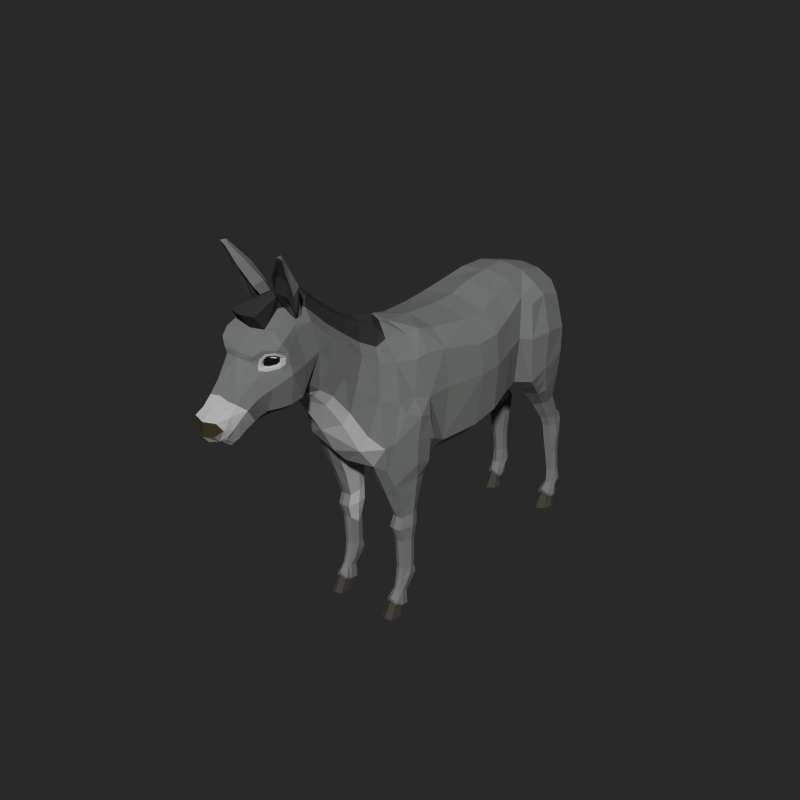 # Source: Donkey.blend  (saved by Blender 2.79.0; exported with 4.5.12 LTS)
import bpy
from mathutils import Matrix  # noqa: F401  (used for matrix-valued properties, if any)

bpy.ops.wm.read_factory_settings(use_empty=True)
scene = bpy.context.scene
scene.name = 'Scene'

# ---- collections
col_collection_1 = bpy.data.collections.new('Collection 1'); scene.collection.children.link(col_collection_1)

# ---- materials (node trees are filled in below, after node groups)
mat_main = bpy.data.materials.new('Main')
mat_main.alpha_threshold = 0.0
mat_main.diffuse_color = (0.1881, 0.196, 0.1901, 1.0)
mat_main.roughness = 0.5
mat_main_light = bpy.data.materials.new('Main_Light')
mat_main_light.alpha_threshold = 0.0
mat_main_light.diffuse_color = (0.4869, 0.4869, 0.4869, 1.0)
mat_main_light.roughness = 0.5
mat_main_dark = bpy.data.materials.new('Main_Dark')
mat_main_dark.alpha_threshold = 0.0
mat_main_dark.diffuse_color = (0.03968, 0.03968, 0.03968, 1.0)
mat_main_dark.roughness = 0.5
mat_hooves = bpy.data.materials.new('Hooves')
mat_hooves.alpha_threshold = 0.0
mat_hooves.diffuse_color = (0.06072, 0.05467, 0.04578, 1.0)
mat_hooves.roughness = 0.5
mat_hair = bpy.data.materials.new('Hair')
mat_hair.alpha_threshold = 0.0
mat_hair.diffuse_color = (0.03968, 0.03968, 0.03968, 1.0)
mat_hair.roughness = 0.5
mat_muzzle = bpy.data.materials.new('Muzzle')
mat_muzzle.alpha_threshold = 0.0
mat_muzzle.diffuse_color = (0.04696, 0.0344, 0.01926, 1.0)
mat_muzzle.roughness = 0.5
mat_eye_dark = bpy.data.materials.new('Eye_Dark')
mat_eye_dark.alpha_threshold = 0.0
mat_eye_dark.diffuse_color = (0.009018, 0.009018, 0.009018, 1.0)
mat_eye_dark.roughness = 0.5
mat_eye_white = bpy.data.materials.new('Eye_White')
mat_eye_white.alpha_threshold = 0.0
mat_eye_white.diffuse_color = (0.7484, 0.7484, 0.7484, 1.0)
mat_eye_white.roughness = 0.5

# ---- material node trees

# ---- world
world_world = bpy.data.worlds.new('World'); scene.world = world_world
world_world.color = (0.02198, 0.02198, 0.02198)
world_world.use_sun_shadow = False
world_world.sun_shadow_jitter_overblur = 0.0
world_world.cycles.sampling_method = 'NONE'
world_world.cycles.sample_map_resolution = 256

# ---- meshes
me_cube = bpy.data.meshes.new('Cube')
me_cube.from_pydata([(0.5428, -0.1189, 2.241), (0.32, 0.4002, 1.68), (0.3481, -0.1469, 2.752), (0.3975, -0.7905, 1.644), (0.3181, 0.361, 2.828), (0.3394, -0.1643, 1.558), (0.4926, 0.3853, 2.287), (0.05875, 1.284, 1.905), (0.03659, 1.494, 2.031), (0.2009, 1.259, 2.81), (0.1023, 1.525, 2.302), (0.1693, 1.44, 2.581), (0.2599, 1.487, 2.299), (0.1957, -1.218, 2.8), (0.4756, -0.8266, 2.264), (0.2648, -0.7396, 2.837), (0.1636, -1.547, 3.009), (0.279, -1.543, 1.949), (0.3506, -1.358, 2.398), (0.268, -1.984, 3.047), (0.1726, -1.829, 2.481), (0.2744, -1.705, 2.716), (0.3295, -2.337, 2.996), (0.1427, -1.991, 3.394), (0.153, -2.037, 2.664), (0.0934, -2.502, 2.602), (0.2098, -2.401, 3.346), (0.1694, -2.293, 2.634), (0.1149, -2.956, 2.75), (0.1977, -2.61, 2.833), (0.09882, -2.724, 2.966), (0.08235, -2.71, 2.514), (0.3154, -0.5889, 1.581), (0.4785, -0.5604, 2.263), (0.2739, 0.6205, 2.896), (0.4574, 0.5906, 2.338), (0.4498, 0.3965, 1.827), (0.5036, -0.1392, 2.542), (0.2828, -0.5566, 2.789), (0.2057, 0.7343, 1.719), (0.4015, -0.7809, 2.652), (0.4879, -0.1492, 1.711), (0.4551, 0.383, 2.62), (0.3623, 0.09766, 2.763), (0.3615, 0.1497, 1.61), (0.5443, 0.1261, 2.25), (0.2411, 0.8865, 2.906), (0.09624, 0.9875, 1.787), (0.1184, 1.279, 1.926), (0.3516, 1.265, 2.72), (0.04953, 1.529, 2.11), (0.08875, 1.485, 2.047), (0.299, 1.429, 2.492), (0.2841, -1.37, 1.721), (0.4234, -1.18, 2.316), (0.1801, -1.077, 2.823), (0.1552, -1.95, 2.606), (0.5119, -0.7989, 1.851), (0.2096, -1.676, 2.244), (0.277, -1.569, 2.563), (0.1636, -1.396, 2.897), (0.1784, -2.192, 2.651), (0.2717, -1.268, 2.683), (0.3319, -1.495, 2.097), (0.2716, -1.876, 2.894), (0.1608, -1.763, 3.176), (0.2233, -2.018, 3.307), (0.2285, -1.59, 2.935), (0.2226, -1.795, 2.565), (0.306, -2.174, 3.019), (0.1696, -2.203, 3.393), (0.2953, -2.408, 3.267), (0.2191, -2.063, 2.772), (0.1003, -2.458, 2.61), (0.2177, -2.553, 2.867), (0.1447, -2.678, 2.921), (0.2578, -2.301, 2.703), (0.1459, -2.519, 2.659), (0.07734, -2.784, 2.479), (0.1122, -2.979, 2.643), (0.1461, -2.866, 2.721), (0.1177, -2.735, 2.538), (0.4458, -0.5827, 1.718), (0.4339, -0.5594, 2.626), (0.3616, 0.6803, 1.806), (0.4034, 0.6649, 2.724), (0.4985, 0.1438, 1.763), (0.5061, 0.1227, 2.555), (0.3923, 0.8922, 2.807), (0.2035, 0.9775, 1.815), (0.4205, -1.368, 1.945), (0.3203, -1.093, 2.652), (0.2587, -1.635, 2.357), (0.2296, -1.439, 2.8), (0.2081, -1.933, 2.67), (0.2303, -1.794, 3.1), (0.2751, -2.191, 2.731), (0.2278, -2.199, 3.33), (0.1661, -2.468, 2.683), (0.1806, -2.592, 2.998), (0.1017, -2.789, 2.511), (0.147, -2.913, 2.682), (0.2375, -2.472, 3.295), (0.4398, -0.992, 2.315), (0.2403, -0.8555, 2.807), (0.3893, -0.903, 2.631), (0.4941, -0.8495, 1.632), (0.5155, -0.8605, 1.878), (0.5136, -1.041, 1.679), (0.4002, -1.322, 1.698), (0.5343, -1.011, 2.167), (0.4705, -1.146, 2.212), (0.5211, -0.8791, 2.122), (0.4511, -1.268, 1.966), (0.5232, -1.039, 1.937), (0.2952, -1.28, 1.508), (0.3677, -0.8317, 1.485), (0.4101, -1.234, 1.494), (0.4772, -1.001, 1.511), (0.4458, -0.8653, 1.489), (0.2374, -0.873, 1.641), (0.1893, -1.294, 1.656), (0.2092, -1.244, 1.492), (0.2508, -0.8884, 1.494), (0.3207, -1.102, 1.084), (0.3141, -0.8777, 1.14), (0.3745, -1.086, 1.078), (0.4205, -0.9773, 1.104), (0.4031, -0.913, 1.125), (0.2638, -1.081, 1.078), (0.2481, -0.9046, 1.133), (0.3197, -1.143, 0.9718), (0.3125, -0.8719, 0.9691), (0.3776, -1.125, 0.9644), (0.4271, -0.9931, 0.9724), (0.4084, -0.9165, 0.9673), (0.2584, -1.12, 0.9645), (0.241, -0.9075, 0.9718), (0.3233, -1.087, 0.8152), (0.3179, -0.8969, 0.8084), (0.3669, -1.073, 0.8096), (0.4042, -0.9882, 0.8109), (0.3901, -0.9304, 0.8071), (0.2772, -1.069, 0.8097), (0.2596, -0.934, 0.8106), (0.1874, -1.047, 1.66), (0.2053, -1.021, 1.5), (0.2352, -0.9841, 1.1), (0.2292, -1.002, 0.9713), (0.2515, -0.9923, 0.7396), (0.3236, -1.066, 0.4978), (0.3187, -0.8931, 0.4917), (0.3635, -1.054, 0.4927), (0.3975, -0.9765, 0.4939), (0.3846, -0.9238, 0.4904), (0.2815, -1.051, 0.4928), (0.2698, -0.915, 0.4935), (0.2567, -0.9828, 0.4932), (0.3241, -1.091, 0.3768), (0.3187, -0.8678, 0.4096), (0.3581, -1.078, 0.3717), (0.3975, -1.01, 0.4025), (0.3846, -0.8967, 0.3993), (0.2883, -1.075, 0.3718), (0.2698, -0.8892, 0.4048), (0.2567, -1.016, 0.4017), (0.3199, -0.8991, 0.3288), (0.387, -1.029, 0.3287), (0.3761, -0.9294, 0.3351), (0.2783, -0.92, 0.3359), (0.2672, -1.034, 0.3313), (0.3247, -1.122, 0.2821), (0.3519, -1.112, 0.278), (0.296, -1.109, 0.2781), (0.3214, -0.9843, 0.2341), (0.3751, -1.075, 0.2634), (0.3663, -1.009, 0.2392), (0.288, -1.001, 0.2398), (0.2791, -1.079, 0.2655), (0.3236, -1.196, 0.2203), (0.3835, -1.17, 0.1693), (0.2614, -1.166, 0.1694), (0.3186, -0.9814, 0.09399), (0.3983, -1.1, 0.1192), (0.3852, -1.018, 0.09587), (0.2692, -1.007, 0.09852), (0.256, -1.107, 0.1223), (0.3243, -1.189, 0.1789), (0.3711, -1.175, 0.1486), (0.2758, -1.171, 0.1486), (0.3205, -1.01, 0.08509), (0.3826, -1.103, 0.1048), (0.3725, -1.038, 0.08657), (0.2819, -1.03, 0.08863), (0.2716, -1.108, 0.1072), (0.3236, -1.282, 0.02173), (0.3824, -1.255, 0.01376), (0.2626, -1.251, 0.01335), (0.3188, -1.017, 0.01012), (0.3969, -1.133, 0.005013), (0.3841, -1.052, 0.007596), (0.2703, -1.042, 0.008863), (0.2573, -1.14, 0.004989), (0.5403, 0.6899, 2.313), (0.5801, 0.9209, 2.331), (0.5453, 1.218, 2.283), (0.54, 1.228, 2.003), (0.458, 1.214, 2.612), (0.4197, 1.387, 2.23), (0.421, 1.406, 2.065), (0.3912, 1.36, 2.418), (0.4861, 0.7343, 2.649), (0.513, 0.7632, 1.818), (0.4825, 0.9339, 2.697), (0.5542, 0.9416, 1.915), (0.4503, 0.9919, 1.582), (0.3237, 0.9348, 1.574), (0.5052, 1.064, 1.614), (0.2156, 1.061, 1.604), (0.1613, 1.279, 1.683), (0.484, 1.279, 1.688), (0.3778, 1.382, 1.697), (0.145, 1.422, 1.7), (0.3902, 1.18, 1.375), (0.3156, 1.122, 1.364), (0.4441, 1.213, 1.401), (0.2134, 1.21, 1.389), (0.2044, 1.326, 1.429), (0.4279, 1.315, 1.433), (0.3475, 1.377, 1.452), (0.2208, 1.39, 1.466), (0.387, 1.311, 1.153), (0.3144, 1.297, 1.134), (0.4314, 1.383, 1.151), (0.243, 1.403, 1.096), (0.2229, 1.472, 1.139), (0.4173, 1.46, 1.151), (0.3517, 1.51, 1.171), (0.2461, 1.51, 1.208), (0.3885, 1.36, 1.032), (0.3163, 1.339, 1.03), (0.4324, 1.425, 1.046), (0.2444, 1.423, 1.038), (0.2149, 1.503, 1.073), (0.4222, 1.516, 1.072), (0.3537, 1.596, 1.102), (0.2592, 1.599, 1.105), (0.3917, 1.386, 0.8976), (0.3195, 1.365, 0.8967), (0.4356, 1.451, 0.9079), (0.2476, 1.449, 0.8997), (0.2364, 1.524, 0.9152), (0.4225, 1.518, 0.9206), (0.3569, 1.572, 0.9223), (0.27, 1.584, 0.9289), (0.3811, 1.467, 0.4365), (0.336, 1.451, 0.4362), (0.4085, 1.516, 0.4429), (0.2912, 1.514, 0.4369), (0.2842, 1.571, 0.447), (0.4002, 1.566, 0.4512), (0.3593, 1.607, 0.4514), (0.3051, 1.616, 0.4561), (0.3915, 1.466, 0.2834), (0.3374, 1.451, 0.2831), (0.4196, 1.53, 0.2853), (0.2978, 1.497, 0.2836), (0.2751, 1.591, 0.292), (0.4145, 1.588, 0.2972), (0.3654, 1.627, 0.2875), (0.3003, 1.637, 0.2897), (0.3918, 1.46, 0.2642), (0.3377, 1.445, 0.2687), (0.4162, 1.513, 0.2489), (0.301, 1.486, 0.2561), (0.2754, 1.545, 0.2344), (0.4049, 1.544, 0.2399), (0.3657, 1.578, 0.2192), (0.3006, 1.588, 0.2181), (0.2959, 1.6, 0.6925), (0.3555, 1.589, 0.6868), (0.3299, 1.408, 0.6665), (0.3793, 1.426, 0.6671), (0.4004, 1.542, 0.6859), (0.4094, 1.484, 0.6754), (0.2729, 1.548, 0.6811), (0.2806, 1.481, 0.6683), (0.3044, 1.542, 0.08685), (0.3642, 1.546, 0.08352), (0.4003, 1.517, 0.08785), (0.2809, 1.457, 0.1027), (0.2887, 1.405, 0.1407), (0.4106, 1.461, 0.1049), (0.3384, 1.382, 0.184), (0.3882, 1.406, 0.1456), (0.3973, 1.401, 0.1731), (0.3368, 1.372, 0.22), (0.4246, 1.467, 0.1232), (0.2764, 1.4, 0.1671), (0.267, 1.462, 0.1206), (0.412, 1.535, 0.102), (0.3681, 1.57, 0.09647), (0.2955, 1.57, 0.1004), (0.2851, 1.53, 0.00905), (0.3727, 1.535, 0.00905), (0.4257, 1.502, 0.00905), (0.2507, 1.431, 0.00905), (0.2621, 1.337, 0.014), (0.4409, 1.434, 0.00905), (0.3349, 1.281, 0.01326), (0.408, 1.336, 0.014), (0.03862, 1.397, 2.68), (0.03991, 1.442, 2.6), (0.0361, 1.519, 2.591), (0.04533, 1.507, 2.563), (0.225, -1.182, 1.364), (0.246, -0.8941, 1.366), (0.3464, -0.8466, 1.362), (0.4278, -0.8808, 1.36), (0.4591, -0.9939, 1.37), (0.4042, -1.175, 1.367), (0.303, -1.227, 1.377), (0.214, -1.01, 1.36), (0.08756, -2.562, 2.581), (0.07506, -2.648, 2.542), (0.1811, -2.691, 2.775), (0.1694, -2.763, 2.718), (0.09595, -2.81, 2.876), (0.1001, -2.885, 2.799), (0.1339, -2.581, 2.627), (0.1207, -2.666, 2.582), (0.1338, -2.759, 2.839), (0.1433, -2.841, 2.767), (0.3108, -2.359, 3.184), (0.2218, -2.539, 3.235), (0.2851, -2.449, 3.222), (0.2403, -2.195, 3.29), (0.08576, -2.911, 2.57), (0.0846, -2.889, 2.561), (0.1565, -2.823, 2.655), (0.1512, -2.81, 2.644), (0.1301, -2.869, 2.588), (0.1475, -2.872, 2.615), (0.1482, -2.034, 3.399), (0.1004, -2.063, 3.413), (0.1662, -2.179, 3.396), (0.1838, -2.078, 3.364), (0.1952, -2.155, 3.362), (0.09166, -2.158, 3.42), (0.1657, -2.086, 3.555), (0.1055, -2.185, 3.62), (0.1838, -2.153, 3.424), (0.2051, -2.111, 3.48), (0.2401, -2.188, 3.42), (0.1119, -2.291, 3.591), (0.2081, -2.203, 3.756), (0.1786, -2.294, 3.793), (0.1871, -2.221, 3.548), (0.2706, -2.177, 3.655), (0.3015, -2.268, 3.604), (0.1877, -2.37, 3.771), (0.2728, -2.311, 3.894), (0.254, -2.365, 3.91), (0.1578, -2.155, 3.441), (0.2859, -2.304, 3.851), (0.3077, -2.352, 3.84), (0.2658, -2.404, 3.913), (0.2891, -2.37, 3.959), (0.2752, -2.375, 3.942), (0.3147, -2.413, 3.955), (0.3037, -2.363, 3.932), (0.3237, -2.394, 3.932), (0.2883, -2.416, 3.945), (0.1403, -2.154, 3.459), (0.2249, -2.209, 3.474), (0.2701, -2.248, 3.645), (0.1429, -2.268, 3.588), (0.2349, -2.263, 3.71), (0.1919, -2.317, 3.758), (0.2845, -2.355, 3.841), (0.2742, -2.36, 3.87), (0.2537, -2.387, 3.876), (0.297, -2.382, 3.894), (0.2897, -2.397, 3.913), (0.2763, -2.399, 3.908), (0.08932, -1.138, 2.961), (0.1175, -1.094, 2.894), (0.08437, -1.313, 3.023), (0.08291, -1.483, 3.116), (0.08068, -1.706, 3.279), (0.1049, -1.948, 3.489), (0.1263, -2.42, 3.341), (0.05398, -2.204, 3.427), (0.0734, -2.044, 3.418), (0.1338, -2.525, 3.477), (0.06418, -2.206, 3.536), (0.09022, -2.016, 3.518), (0.3178, -2.348, 3.079), (0.2268, -2.523, 3.203), (0.275, -2.458, 3.205), (0.3, -2.384, 3.092), (0.3079, -2.382, 3.156), (0.1829, -2.557, 3.062), (0.1559, -2.582, 3.181), (0.1273, -2.585, 3.13), (0.1868, -2.546, 3.158), (0.1727, -2.553, 3.104), (0.2232, -2.502, 3.049), (0.2692, -2.421, 3.058), (0.2849, -2.403, 3.037), (0.2391, -2.493, 2.998), (0.2248, -2.391, 2.695), (0.1183, -2.389, 2.621), (0.2563, -2.483, 2.908), (0.2324, -2.511, 3.183), (0.2675, -2.463, 3.184), (0.2844, -2.405, 3.103), (0.2891, -2.404, 3.15), (0.1962, -2.529, 3.083), (0.2039, -2.529, 3.149), (0.193, -2.531, 3.111), (0.2254, -2.488, 3.073), (0.2606, -2.43, 3.079), (0.2252, -2.497, 3.175), (0.2533, -2.459, 3.176), (0.267, -2.412, 3.11), (0.2702, -2.411, 3.149), (0.196, -2.512, 3.094), (0.2027, -2.513, 3.148), (0.1932, -2.514, 3.117), (0.2191, -2.479, 3.086), (0.2473, -2.433, 3.091), (0.259, -2.437, 3.145), (0.2344, -2.468, 3.136), (0.2084, -2.501, 3.125), (0.2504, -2.458, 3.168), (0.2607, -2.428, 3.151), (0.2331, -2.481, 3.167), (0.2547, -2.444, 3.149), (0.2351, -2.473, 3.158), (0.03213, 1.586, 2.462), (0.03145, 1.56, 2.449), (0.03028, 1.637, 2.199), (0.02763, 1.62, 2.184), (0.03028, 1.657, 1.943), (0.02763, 1.637, 1.941), (0.05627, 1.681, 1.596), (0.04934, 1.618, 1.585), (0.03352, 1.665, 1.392), (0.03143, 1.63, 1.363), (0.01211, 1.645, 1.283), (0.01112, 1.636, 1.269), (0.03848, 1.628, 1.763), (0.04327, 1.669, 1.769), (-0.5428, -0.1189, 2.241), (-0.32, 0.4002, 1.68), (-0.3481, -0.1469, 2.752), (-0.3975, -0.7905, 1.644), (-0.3181, 0.361, 2.828), (-0.3394, -0.1643, 1.558), (-0.4926, 0.3853, 2.287), (-0.05875, 1.284, 1.905), (-0.03659, 1.494, 2.031), (-0.2009, 1.259, 2.81), (-0.1023, 1.525, 2.302), (-0.1693, 1.44, 2.581), (-0.2599, 1.487, 2.299), (-0.1957, -1.218, 2.8), (-0.4756, -0.8266, 2.264), (-0.2648, -0.7396, 2.837), (-0.1636, -1.547, 3.009), (-0.279, -1.543, 1.949), (-0.3506, -1.358, 2.398), (-0.268, -1.984, 3.047), (-0.1726, -1.829, 2.481), (-0.2744, -1.705, 2.716), (-0.3294, -2.337, 2.996), (-0.1427, -1.991, 3.394), (-0.153, -2.037, 2.664), (-0.0934, -2.502, 2.602), (-0.2098, -2.401, 3.346), (-0.1694, -2.293, 2.634), (-0.1149, -2.956, 2.75), (-0.1977, -2.61, 2.833), (-0.09882, -2.724, 2.966), (-0.08235, -2.71, 2.514), (-0.3154, -0.5889, 1.581), (-0.4785, -0.5604, 2.263), (-0.2739, 0.6205, 2.896), (-0.4574, 0.5906, 2.338), (-0.4498, 0.3965, 1.827), (-0.5036, -0.1392, 2.542), (-0.2828, -0.5566, 2.789), (-0.2057, 0.7343, 1.719), (-3.047e-09, 0.3567, 2.904), (1.996e-08, -0.1695, 1.512), (-0.4015, -0.7809, 2.652), (-0.4879, -0.1492, 1.711), (-0.4551, 0.383, 2.62), (1.897e-08, -0.1469, 2.828), (-4.95e-09, 0.4002, 1.634), (-0.3623, 0.09766, 2.763), (-0.3615, 0.1497, 1.61), (-0.5443, 0.1261, 2.25), (-0.2411, 0.8865, 2.906), (-0.09624, 0.9875, 1.787), (-4.358e-08, 1.284, 1.895), (-0.1184, 1.279, 1.926), (-0.3516, 1.265, 2.72), (-4.247e-08, 1.259, 2.837), (-0.04953, 1.529, 2.11), (-5.411e-08, 1.525, 2.299), (-5.275e-08, 1.494, 2.031), (-0.08875, 1.485, 2.047), (-0.299, 1.429, 2.492), (-0.2841, -1.37, 1.721), (-0.4234, -1.18, 2.316), (-0.1801, -1.077, 2.823), (-0.1552, -1.95, 2.606), (-0.5119, -0.7989, 1.851), (4.53e-08, -0.7492, 1.592), (4.46e-08, -0.7333, 2.864), (-0.2096, -1.676, 2.244), (-0.277, -1.569, 2.563), (-0.1636, -1.396, 2.897), (-0.1784, -2.192, 2.651), (-0.2717, -1.268, 2.683), (-0.3319, -1.495, 2.097), (8.1e-08, -1.566, 1.873), (-0.2716, -1.876, 2.894), (-0.1608, -1.763, 3.176), (-0.2233, -2.018, 3.307), (-0.2285, -1.59, 2.935), (-0.2226, -1.795, 2.565), (9.453e-08, -1.876, 2.385), (-0.306, -2.174, 3.019), (-0.1696, -2.203, 3.393), (-0.2953, -2.408, 3.267), (-0.2191, -2.063, 2.772), (1.025e-07, -2.057, 2.598), (-0.1003, -2.458, 2.61), (-0.2177, -2.553, 2.867), (-0.1447, -2.678, 2.921), (-0.2578, -2.301, 2.703), (1.196e-07, -2.449, 3.335), (1.127e-07, -2.291, 2.619), (-0.1459, -2.519, 2.659), (1.219e-07, -2.502, 2.602), (1.308e-07, -2.706, 2.985), (-0.07734, -2.784, 2.479), (-0.1122, -2.979, 2.643), (1.432e-07, -2.989, 2.742), (-0.1461, -2.866, 2.721), (-0.1177, -2.735, 2.538), (1.31e-07, -2.71, 2.514), (-0.4458, -0.5827, 1.718), (-0.4339, -0.5594, 2.626), (-0.3616, 0.6803, 1.806), (-0.4034, 0.6649, 2.724), (-0.4985, 0.1438, 1.763), (-0.5061, 0.1227, 2.555), (-0.3923, 0.8922, 2.807), (-0.2035, 0.9775, 1.815), (-0.4205, -1.368, 1.945), (-0.3203, -1.093, 2.652), (-0.2587, -1.635, 2.357), (-0.2296, -1.439, 2.8), (-0.2081, -1.933, 2.67), (-0.2303, -1.794, 3.1), (-0.2751, -2.191, 2.731), (-0.2278, -2.199, 3.33), (-0.1661, -2.468, 2.683), (-0.1806, -2.592, 2.998), (-0.1017, -2.789, 2.511), (-0.147, -2.913, 2.682), (3.828e-08, -0.5888, 1.535), (3.674e-08, -0.5536, 2.85), (-1.956e-08, 0.7345, 1.673), (-1.457e-08, 0.6204, 2.937), (8.471e-09, 0.0932, 2.839), (6e-09, 0.1497, 1.564), (-2.62e-08, 0.8865, 2.947), (-3.106e-08, 0.9976, 1.769), (-5.47e-08, 1.538, 2.122), (7.476e-08, -1.423, 1.713), (5.427e-08, -0.9545, 2.907), (8.803e-08, -1.727, 2.151), (9.925e-08, -1.984, 2.542), (1.084e-07, -2.193, 2.62), (1.2e-07, -2.458, 2.61), (1.343e-07, -2.784, 2.479), (1.436e-07, -2.999, 2.617), (-0.2375, -2.472, 3.295), (1.21e-07, -2.48, 3.303), (-0.4398, -0.992, 2.315), (-0.2403, -0.8555, 2.807), (-0.3893, -0.903, 2.631), (4.937e-08, -0.8425, 2.874), (-0.4941, -0.8495, 1.632), (-0.5155, -0.8605, 1.878), (-0.5136, -1.041, 1.679), (-0.4002, -1.322, 1.698), (-0.5343, -1.011, 2.167), (-0.4705, -1.146, 2.212), (-0.5211, -0.8791, 2.122), (-0.4511, -1.268, 1.966), (-0.5232, -1.039, 1.937), (-0.2952, -1.28, 1.508), (-0.3677, -0.8317, 1.485), (-0.4101, -1.234, 1.494), (-0.4772, -1.001, 1.511), (-0.4458, -0.8653, 1.489), (-0.2374, -0.873, 1.641), (-0.1893, -1.294, 1.656), (5.091e-08, -0.8776, 1.621), (7.09e-08, -1.335, 1.684), (-0.2092, -1.244, 1.492), (-0.2508, -0.8884, 1.494), (-0.3207, -1.102, 1.084), (-0.3141, -0.8777, 1.14), (-0.3745, -1.086, 1.078), (-0.4205, -0.9773, 1.104), (-0.4031, -0.913, 1.125), (-0.2638, -1.081, 1.078), (-0.2481, -0.9046, 1.133), (-0.3197, -1.143, 0.9718), (-0.3125, -0.8719, 0.9691), (-0.3776, -1.125, 0.9644), (-0.4271, -0.9931, 0.9724), (-0.4084, -0.9165, 0.9673), (-0.2584, -1.12, 0.9645), (-0.241, -0.9075, 0.9718), (-0.3233, -1.087, 0.8152), (-0.3179, -0.8969, 0.8084), (-0.3669, -1.073, 0.8096), (-0.4042, -0.9882, 0.8109), (-0.3901, -0.9304, 0.8071), (-0.2772, -1.069, 0.8097), (-0.2596, -0.934, 0.8106), (-0.1874, -1.047, 1.66), (5.908e-08, -1.065, 1.682), (-0.2053, -1.021, 1.5), (-0.2352, -0.9841, 1.1), (-0.2292, -1.002, 0.9713), (-0.2515, -0.9923, 0.7396), (-0.3236, -1.066, 0.4978), (-0.3187, -0.8931, 0.4917), (-0.3635, -1.054, 0.4927), (-0.3975, -0.9765, 0.4939), (-0.3846, -0.9238, 0.4904), (-0.2815, -1.051, 0.4928), (-0.2698, -0.915, 0.4935), (-0.2567, -0.9828, 0.4932), (-0.3241, -1.091, 0.3768), (-0.3187, -0.8678, 0.4096), (-0.3581, -1.078, 0.3717), (-0.3975, -1.01, 0.4025), (-0.3846, -0.8967, 0.3993), (-0.2883, -1.075, 0.3718), (-0.2698, -0.8892, 0.4048), (-0.2567, -1.016, 0.4017), (-0.3199, -0.8991, 0.3288), (-0.387, -1.029, 0.3287), (-0.3761, -0.9294, 0.3351), (-0.2783, -0.92, 0.3359), (-0.2672, -1.034, 0.3313), (-0.3247, -1.122, 0.2821), (-0.3519, -1.112, 0.278), (-0.296, -1.109, 0.2781), (-0.3214, -0.9843, 0.2341), (-0.3751, -1.075, 0.2634), (-0.3663, -1.009, 0.2392), (-0.288, -1.001, 0.2398), (-0.2791, -1.079, 0.2655), (-0.3236, -1.196, 0.2203), (-0.3835, -1.17, 0.1693), (-0.2614, -1.166, 0.1694), (-0.3186, -0.9814, 0.09399), (-0.3983, -1.1, 0.1192), (-0.3852, -1.018, 0.09587), (-0.2692, -1.007, 0.09852), (-0.256, -1.107, 0.1223), (-0.3243, -1.189, 0.1789), (-0.3711, -1.175, 0.1486), (-0.2758, -1.171, 0.1486), (-0.3205, -1.01, 0.08509), (-0.3826, -1.103, 0.1048), (-0.3725, -1.038, 0.08657), (-0.2819, -1.03, 0.08863), (-0.2716, -1.108, 0.1072), (-0.3236, -1.282, 0.02173), (-0.3824, -1.255, 0.01376), (-0.2626, -1.251, 0.01335), (-0.3188, -1.017, 0.01012), (-0.3969, -1.133, 0.005013), (-0.3841, -1.052, 0.007596), (-0.2703, -1.042, 0.008863), (-0.2573, -1.14, 0.004989), (-0.5403, 0.6899, 2.313), (-0.5801, 0.9209, 2.331), (-0.5453, 1.218, 2.283), (-0.54, 1.228, 2.003), (-0.458, 1.214, 2.612), (-0.4197, 1.387, 2.23), (-0.421, 1.406, 2.065), (-0.3912, 1.36, 2.418), (-0.4861, 0.7343, 2.649), (-0.513, 0.7632, 1.818), (-0.4825, 0.9339, 2.697), (-0.5542, 0.9416, 1.915), (-0.4503, 0.9919, 1.582), (-0.3237, 0.9348, 1.574), (-0.5052, 1.064, 1.614), (-0.2156, 1.061, 1.604), (-0.1613, 1.279, 1.683), (-0.484, 1.279, 1.688), (-0.3778, 1.382, 1.697), (-0.145, 1.422, 1.7), (-0.3902, 1.18, 1.375), (-0.3156, 1.122, 1.364), (-0.4441, 1.213, 1.401), (-0.2134, 1.21, 1.389), (-0.2044, 1.326, 1.429), (-0.4279, 1.315, 1.433), (-0.3475, 1.377, 1.452), (-0.2208, 1.39, 1.466), (-0.387, 1.311, 1.153), (-0.3144, 1.297, 1.134), (-0.4314, 1.383, 1.151), (-0.243, 1.403, 1.096), (-0.2229, 1.472, 1.139), (-0.4173, 1.46, 1.151), (-0.3517, 1.51, 1.171), (-0.2461, 1.51, 1.208), (-0.3885, 1.36, 1.032), (-0.3163, 1.339, 1.03), (-0.4324, 1.425, 1.046), (-0.2444, 1.423, 1.038), (-0.2149, 1.503, 1.073), (-0.4222, 1.516, 1.072), (-0.3537, 1.596, 1.102), (-0.2592, 1.599, 1.105), (-0.3917, 1.386, 0.8976), (-0.3195, 1.365, 0.8967), (-0.4356, 1.451, 0.9079), (-0.2476, 1.449, 0.8997), (-0.2364, 1.524, 0.9152), (-0.4225, 1.518, 0.9206), (-0.3569, 1.572, 0.9223), (-0.27, 1.584, 0.9289), (-0.3811, 1.467, 0.4365), (-0.336, 1.451, 0.4362), (-0.4085, 1.516, 0.4429), (-0.2912, 1.514, 0.4369), (-0.2842, 1.571, 0.447), (-0.4002, 1.566, 0.4512), (-0.3593, 1.607, 0.4514), (-0.3051, 1.616, 0.4561), (-0.3915, 1.466, 0.2834), (-0.3374, 1.451, 0.2831), (-0.4196, 1.53, 0.2853), (-0.2978, 1.497, 0.2836), (-0.2751, 1.591, 0.292), (-0.4145, 1.588, 0.2972), (-0.3654, 1.627, 0.2875), (-0.3003, 1.637, 0.2897), (-0.3918, 1.46, 0.2642), (-0.3377, 1.445, 0.2687), (-0.4162, 1.513, 0.2489), (-0.301, 1.486, 0.2561), (-0.2754, 1.545, 0.2344), (-0.4049, 1.544, 0.2399), (-0.3657, 1.578, 0.2192), (-0.3006, 1.588, 0.2181), (-0.2959, 1.6, 0.6925), (-0.3555, 1.589, 0.6868), (-0.3299, 1.408, 0.6665), (-0.3793, 1.426, 0.6671), (-0.4004, 1.542, 0.6859), (-0.4094, 1.484, 0.6754), (-0.2729, 1.548, 0.6811), (-0.2806, 1.481, 0.6683), (-0.3044, 1.542, 0.08685), (-0.3642, 1.546, 0.08352), (-0.4003, 1.517, 0.08785), (-0.2809, 1.457, 0.1027), (-0.2887, 1.405, 0.1407), (-0.4106, 1.461, 0.1049), (-0.3384, 1.382, 0.184), (-0.3882, 1.406, 0.1456), (-0.3973, 1.401, 0.1731), (-0.3368, 1.372, 0.22), (-0.4246, 1.467, 0.1232), (-0.2764, 1.4, 0.1671), (-0.267, 1.462, 0.1206), (-0.412, 1.535, 0.102), (-0.3681, 1.57, 0.09647), (-0.2955, 1.57, 0.1004), (-0.2851, 1.53, 0.00905), (-0.3727, 1.535, 0.00905), (-0.4257, 1.502, 0.00905), (-0.2507, 1.431, 0.00905), (-0.2621, 1.337, 0.014), (-0.4409, 1.434, 0.00905), (-0.3349, 1.281, 0.01326), (-0.408, 1.336, 0.014), (-0.03862, 1.397, 2.68), (-4.824e-08, 1.391, 2.699), (-5.13e-08, 1.461, 2.539), (-5.142e-08, 1.463, 2.529), (-0.03991, 1.442, 2.6), (-0.0361, 1.519, 2.591), (-5.403e-08, 1.523, 2.615), (-5.246e-08, 1.487, 2.519), (-0.04533, 1.507, 2.563), (-0.225, -1.182, 1.364), (-0.246, -0.8941, 1.366), (-0.3464, -0.8466, 1.362), (-0.4278, -0.8808, 1.36), (-0.4591, -0.9939, 1.37), (-0.4042, -1.175, 1.367), (-0.303, -1.227, 1.377), (-0.214, -1.01, 1.36), (-0.08756, -2.562, 2.581), (-0.07506, -2.648, 2.542), (-0.1811, -2.691, 2.775), (-0.1694, -2.763, 2.718), (-0.09595, -2.81, 2.876), (-0.1001, -2.885, 2.799), (-0.1339, -2.581, 2.627), (-0.1207, -2.666, 2.582), (-0.1338, -2.759, 2.839), (-0.1433, -2.841, 2.767), (1.245e-07, -2.562, 2.581), (1.283e-07, -2.648, 2.542), (1.388e-07, -2.888, 2.803), (1.347e-07, -2.796, 2.889), (-0.3108, -2.359, 3.184), (-0.2218, -2.539, 3.235), (1.241e-07, -2.551, 3.238), (-0.2851, -2.449, 3.222), (-0.2403, -2.195, 3.29), (-0.08576, -2.911, 2.57), (-0.0846, -2.889, 2.561), (-0.1565, -2.823, 2.655), (-0.1512, -2.81, 2.644), (-0.1301, -2.869, 2.588), (-0.1475, -2.872, 2.615), (1.396e-07, -2.907, 2.555), (1.412e-07, -2.943, 2.548), (-0.1482, -2.034, 3.399), (-0.1004, -2.063, 3.413), (-0.1662, -2.179, 3.396), (-0.1838, -2.078, 3.364), (-0.1952, -2.155, 3.362), (-0.09166, -2.158, 3.42), (-0.1657, -2.086, 3.555), (-0.1055, -2.185, 3.62), (-0.1838, -2.153, 3.424), (-0.2051, -2.111, 3.48), (-0.2401, -2.188, 3.42), (-0.1119, -2.291, 3.591), (-0.2081, -2.203, 3.756), (-0.1786, -2.294, 3.793), (-0.1871, -2.221, 3.548), (-0.2706, -2.177, 3.655), (-0.3015, -2.268, 3.604), (-0.1877, -2.37, 3.771), (-0.2728, -2.311, 3.894), (-0.254, -2.365, 3.91), (-0.1578, -2.155, 3.441), (-0.2859, -2.304, 3.851), (-0.3077, -2.352, 3.84), (-0.2658, -2.404, 3.913), (-0.2891, -2.37, 3.959), (-0.2752, -2.375, 3.942), (-0.3147, -2.413, 3.955), (-0.3037, -2.363, 3.932), (-0.3237, -2.394, 3.932), (-0.2883, -2.416, 3.945), (-0.1403, -2.154, 3.459), (-0.2249, -2.209, 3.474), (-0.2701, -2.248, 3.645), (-0.1429, -2.268, 3.588), (-0.2349, -2.263, 3.71), (-0.1919, -2.317, 3.758), (-0.2845, -2.355, 3.841), (-0.2742, -2.36, 3.87), (-0.2537, -2.387, 3.876), (-0.297, -2.382, 3.894), (-0.2897, -2.397, 3.913), (-0.2763, -2.399, 3.908), (-0.08932, -1.138, 2.961), (-0.1175, -1.094, 2.894), (5.848e-08, -1.051, 3.004), (-0.08437, -1.313, 3.023), (-0.08291, -1.483, 3.116), (7.665e-08, -1.466, 3.149), (-0.08068, -1.706, 3.279), (-0.1049, -1.948, 3.489), (9.713e-08, -1.935, 3.53), (5.62e-08, -0.9988, 2.953), (6.947e-08, -1.302, 3.062), (8.643e-08, -1.69, 3.313), (-0.1263, -2.42, 3.341), (-0.05398, -2.204, 3.427), (-0.0734, -2.044, 3.418), (-0.1338, -2.525, 3.477), (1.242e-07, -2.553, 3.475), (1.09e-07, -2.206, 3.557), (-0.06418, -2.206, 3.536), (-0.09022, -2.016, 3.518), (-0.3178, -2.348, 3.079), (-0.2268, -2.523, 3.203), (-0.275, -2.458, 3.205), (-0.3, -2.384, 3.092), (-0.3079, -2.382, 3.156), (-0.1829, -2.557, 3.062), (-0.1559, -2.582, 3.181), (-0.1273, -2.585, 3.13), (1.263e-07, -2.602, 3.141), (1.26e-07, -2.595, 3.19), (-0.1868, -2.546, 3.158), (-0.1727, -2.553, 3.104), (-0.2232, -2.502, 3.049), (-0.2692, -2.421, 3.058), (-0.2849, -2.403, 3.037), (-0.2391, -2.493, 2.998), (1.17e-07, -2.389, 2.621), (-0.2248, -2.391, 2.695), (-0.1183, -2.389, 2.621), (-0.2563, -2.483, 2.908), (-0.2324, -2.511, 3.183), (-0.2675, -2.463, 3.184), (-0.2844, -2.405, 3.103), (-0.2891, -2.404, 3.15), (-0.1962, -2.529, 3.083), (-0.2039, -2.529, 3.149), (-0.193, -2.531, 3.111), (-0.2254, -2.488, 3.073), (-0.2606, -2.43, 3.079), (-0.2252, -2.497, 3.175), (-0.2533, -2.459, 3.176), (-0.267, -2.412, 3.11), (-0.2702, -2.411, 3.149), (-0.196, -2.512, 3.094), (-0.2027, -2.513, 3.148), (-0.1932, -2.514, 3.117), (-0.2191, -2.479, 3.086), (-0.2473, -2.433, 3.091), (-0.259, -2.437, 3.145), (-0.2344, -2.468, 3.136), (-0.2084, -2.501, 3.125), (-0.2503, -2.458, 3.168), (-0.2607, -2.428, 3.151), (-0.2331, -2.481, 3.167), (-0.2547, -2.444, 3.149), (-0.2351, -2.473, 3.158), (-0.03213, 1.586, 2.462), (-5.724e-08, 1.596, 2.47), (-5.437e-08, 1.531, 2.432), (-0.03145, 1.56, 2.449), (-0.03028, 1.637, 2.199), (-5.948e-08, 1.648, 2.2), (-5.712e-08, 1.594, 2.17), (-0.02763, 1.62, 2.184), (-0.03028, 1.657, 1.943), (-6.037e-08, 1.668, 1.944), (-5.801e-08, 1.614, 1.945), (-0.02763, 1.637, 1.941), (-0.05627, 1.681, 1.596), (-6.217e-08, 1.709, 1.602), (-5.625e-08, 1.574, 1.592), (-0.04934, 1.618, 1.585), (-0.03352, 1.665, 1.392), (-6.063e-08, 1.674, 1.394), (-5.816e-08, 1.618, 1.344), (-0.03143, 1.63, 1.363), (-0.01211, 1.645, 1.283), (-5.954e-08, 1.649, 1.276), (-0.01112, 1.636, 1.269), (-5.865e-08, 1.629, 1.252), (-0.03848, 1.628, 1.763), (-5.713e-08, 1.594, 1.769), (-0.04327, 1.669, 1.769), (-6.127e-08, 1.689, 1.773), (0.1398, 1.279, 1.805), (0.1169, 1.454, 1.873), (0.512, 1.253, 1.846), (0.3426, 0.8076, 1.69), (0.4816, 0.8776, 1.7), (0.5297, 1.003, 1.765), (0.3994, 1.394, 1.881), (0.2095, 1.019, 1.71), (-0.1398, 1.279, 1.805), (-0.1169, 1.454, 1.873), (-0.512, 1.253, 1.846), (-0.3426, 0.8076, 1.69), (-0.4816, 0.8776, 1.7), (-0.5297, 1.003, 1.765), (-0.3994, 1.394, 1.881), (-0.2095, 1.019, 1.71)], [], [(577, 582, 47, 39), (34, 46, 581, 578), (0, 41, 86, 45), (0, 45, 87, 37), (0, 37, 83, 33), (0, 33, 82, 41), (1, 44, 580, 500), (1, 500, 577, 39), (1, 39, 84, 36), (1, 36, 86, 44), (2, 43, 579, 499), (2, 499, 576, 38), (2, 38, 83, 37), (2, 37, 87, 43), (3, 520, 575, 32), (3, 82, 57), (103, 54, 111, 110), (120, 3, 116, 123), (4, 34, 578, 494), (4, 494, 579, 43), (4, 43, 87, 42), (4, 42, 85, 34), (5, 32, 575, 495), (5, 495, 580, 44), (5, 44, 86, 41), (5, 41, 82, 32), (6, 36, 84, 35), (6, 35, 85, 42), (6, 42, 87, 45), (6, 45, 86, 36), (7, 48, 89, 47), (7, 47, 582, 506), (208, 210, 207, 205), (8, 7, 506, 512), (990, 989, 216, 215), (39, 47, 89, 84), (214, 204, 203, 212), (85, 35, 203, 211), (85, 211, 213, 88), (8, 512, 583, 50), (8, 50, 51), (9, 509, 581, 46), (9, 46, 88, 49), (8, 51, 48, 7), (11, 9, 49, 52), (12, 52, 210, 208), (986, 987, 222, 219), (49, 88, 213, 207), (10, 50, 583, 511), (11, 10, 808, 312), (51, 12, 208, 209), (12, 51, 50, 10), (12, 10, 11, 52), (13, 62, 91, 55), (13, 55, 386, 385), (23, 65, 389, 390), (13, 60, 93, 62), (14, 57, 82, 33), (14, 33, 83, 40), (103, 105, 91, 54), (54, 90, 113, 111), (15, 40, 83, 38), (15, 38, 576, 521), (104, 597, 585, 55), (104, 55, 91, 105), (16, 67, 93, 60), (55, 585, 901, 386), (60, 13, 385, 387), (16, 65, 95, 67), (17, 528, 584, 53), (17, 53, 90, 63), (17, 63, 92, 58), (17, 58, 586, 528), (18, 63, 90, 54), (18, 54, 91, 62), (18, 62, 93, 59), (18, 59, 92, 63), (19, 72, 94, 64), (19, 64, 95, 66), (19, 66, 336, 69), (19, 96, 72), (20, 534, 586, 58), (20, 58, 92, 68), (20, 68, 94, 56), (20, 56, 587, 534), (21, 68, 92, 59), (21, 59, 93, 67), (21, 67, 95, 64), (21, 64, 94, 68), (22, 76, 96, 69), (22, 69, 336, 333, 397), (413, 411, 76, 22), (23, 66, 95, 65), (16, 60, 387, 388), (97, 66, 346, 347), (66, 23, 343, 346), (24, 539, 587, 56), (24, 94, 72), (24, 72, 96, 61), (24, 61, 588, 539), (25, 547, 589, 73), (25, 73, 98, 77), (31, 554, 834, 324), (31, 324, 330, 81), (26, 71, 97, 70), (26, 70, 392, 391), (26, 391, 102), (26, 102, 71), (27, 545, 588, 61), (27, 61, 96, 76), (412, 928, 545, 27), (30, 548, 836, 327), (28, 80, 332, 328), (28, 551, 591, 79), (28, 101, 80), (29, 77, 98, 74), (29, 74, 99, 75), (339, 326, 332, 80), (334, 839, 921, 403), (30, 327, 331, 75), (339, 80, 101, 342), (337, 79, 591, 849), (338, 848, 590, 78), (338, 78, 100, 341), (29, 325, 329, 77), (25, 77, 329, 323), (31, 81, 100, 78), (31, 78, 590, 554), (28, 328, 835, 551), (29, 75, 331, 325), (340, 341, 100, 81), (326, 340, 81, 330), (71, 102, 334, 335), (102, 593, 839, 334), (15, 104, 105, 40), (15, 521, 597, 104), (14, 103, 110, 112), (14, 40, 105, 103), (108, 109, 117, 118), (108, 114, 113, 109), (110, 111, 113, 114), (112, 110, 114, 107), (106, 107, 114, 108), (3, 57, 107, 106), (121, 53, 584, 615), (90, 53, 109, 113), (57, 14, 112, 107), (3, 106, 119, 116), (3, 120, 614, 520), (106, 108, 118, 119), (109, 53, 115, 117), (145, 640, 614, 120), (145, 146, 122, 121), (53, 121, 122, 115), (322, 316, 130, 147), (317, 318, 128, 125), (319, 320, 126, 127), (321, 315, 129, 124), (318, 319, 127, 128), (320, 321, 124, 126), (316, 317, 125, 130), (125, 128, 135, 132), (127, 126, 133, 134), (130, 125, 132, 137), (147, 130, 137, 148), (128, 127, 134, 135), (126, 124, 131, 133), (124, 129, 136, 131), (133, 131, 138, 140), (131, 136, 143, 138), (132, 135, 142, 139), (134, 133, 140, 141), (137, 132, 139, 144), (148, 137, 144, 149), (135, 134, 141, 142), (136, 148, 149, 143), (129, 147, 148, 136), (315, 322, 147, 129), (120, 123, 146, 145), (121, 615, 640, 145), (143, 149, 157, 155), (142, 141, 153, 154), (140, 138, 150, 152), (138, 143, 155, 150), (139, 142, 154, 151), (141, 140, 152, 153), (149, 144, 156, 157), (144, 139, 151, 156), (153, 152, 160, 161), (156, 151, 159, 164), (155, 157, 165, 163), (154, 153, 161, 162), (152, 150, 158, 160), (157, 156, 164, 165), (150, 155, 163, 158), (151, 154, 162, 159), (165, 164, 169, 170), (159, 162, 168, 166), (164, 159, 166, 169), (162, 161, 167, 168), (160, 167, 161), (165, 170, 163), (170, 169, 177, 178), (166, 168, 176, 174), (163, 170, 178, 173), (160, 158, 171, 172), (169, 166, 174, 177), (158, 163, 173, 171), (168, 167, 175, 176), (167, 160, 172, 175), (178, 177, 185, 186), (174, 176, 184, 182), (171, 173, 181, 179), (175, 172, 180, 183), (177, 174, 182, 185), (176, 175, 183, 184), (172, 171, 179, 180), (173, 178, 186, 181), (182, 184, 192, 190), (179, 181, 189, 187), (183, 180, 188, 191), (185, 182, 190, 193), (184, 183, 191, 192), (180, 179, 187, 188), (181, 186, 194, 189), (186, 185, 193, 194), (189, 194, 202, 197), (194, 193, 201, 202), (190, 192, 200, 198), (187, 189, 197, 195), (191, 188, 196, 199), (193, 190, 198, 201), (192, 191, 199, 200), (188, 187, 195, 196), (196, 197, 202, 199), (199, 202, 201, 200), (197, 196, 195), (200, 201, 198), (203, 204, 213, 211), (205, 207, 213, 204), (205, 204, 214, 206), (218, 219, 227, 226), (208, 205, 206, 209), (35, 84, 212, 203), (509, 9, 311, 807), (85, 88, 46, 34), (217, 215, 223, 225), (221, 220, 228, 229), (992, 988, 220, 221), (991, 990, 215, 217), (987, 992, 221, 222), (993, 986, 219, 218), (989, 993, 218, 216), (988, 991, 217, 220), (52, 49, 207, 210), (226, 227, 235, 234), (225, 223, 231, 233), (229, 228, 236, 237), (216, 218, 226, 224), (220, 217, 225, 228), (219, 222, 230, 227), (222, 221, 229, 230), (215, 216, 224, 223), (237, 236, 244, 245), (231, 232, 240, 239), (238, 237, 245, 246), (224, 226, 234, 232), (228, 225, 233, 236), (227, 230, 238, 235), (230, 229, 237, 238), (223, 224, 232, 231), (246, 245, 253, 254), (243, 246, 254, 251), (244, 241, 249, 252), (233, 231, 239, 241), (234, 235, 243, 242), (232, 234, 242, 240), (236, 233, 241, 244), (235, 238, 246, 243), (280, 283, 260, 261), (282, 281, 256, 255), (279, 280, 261, 262), (239, 240, 248, 247), (245, 244, 252, 253), (241, 239, 247, 249), (242, 243, 251, 250), (240, 242, 250, 248), (258, 259, 267, 266), (257, 255, 263, 265), (261, 260, 268, 269), (284, 282, 255, 257), (286, 285, 259, 258), (281, 286, 258, 256), (283, 284, 257, 260), (285, 279, 262, 259), (269, 268, 276, 277), (263, 264, 272, 271), (270, 269, 277, 278), (256, 258, 266, 264), (260, 257, 265, 268), (259, 262, 270, 267), (262, 261, 269, 270), (255, 256, 264, 263), (272, 274, 298, 296), (274, 275, 299, 298), (273, 271, 295, 297), (265, 263, 271, 273), (266, 267, 275, 274), (264, 266, 274, 272), (268, 265, 273, 276), (267, 270, 278, 275), (251, 254, 279, 285), (252, 249, 284, 283), (248, 250, 286, 281), (250, 251, 285, 286), (249, 247, 282, 284), (254, 253, 280, 279), (247, 248, 281, 282), (253, 252, 283, 280), (299, 302, 287, 290), (300, 297, 292, 289), (296, 298, 291, 293), (277, 276, 300, 301), (271, 272, 296, 295), (278, 277, 301, 302), (275, 278, 302, 299), (276, 273, 297, 300), (298, 299, 290, 291), (297, 295, 294, 292), (295, 296, 293, 294), (302, 301, 288, 287), (301, 300, 289, 288), (289, 292, 308, 305), (291, 290, 306, 307), (294, 293, 309, 310), (293, 291, 307, 309), (287, 288, 304, 303), (292, 294, 310, 308), (288, 289, 305, 304), (290, 287, 303, 306), (306, 310, 309, 307), (303, 308, 310, 306), (304, 305, 308, 303), (311, 312, 314, 313), (312, 808, 813, 314), (9, 11, 312, 311), (10, 511, 809, 808), (807, 311, 313, 812), (122, 146, 322, 315), (123, 116, 317, 316), (117, 115, 321, 320), (119, 118, 319, 318), (115, 122, 315, 321), (118, 117, 320, 319), (116, 119, 318, 317), (146, 123, 316, 322), (833, 323, 324, 834), (323, 329, 330, 324), (329, 325, 326, 330), (325, 331, 332, 326), (331, 327, 328, 332), (327, 836, 835, 328), (25, 323, 833, 547), (333, 336, 97, 71), (335, 333, 71), (333, 335, 399, 401), (336, 66, 97), (30, 75, 99, 404), (339, 340, 326), (338, 341, 342, 337), (337, 849, 848, 338), (339, 342, 341, 340), (337, 342, 101, 79), (347, 346, 352, 353), (353, 374, 351, 347), (70, 97, 347, 345), (23, 393, 344, 343), (900, 909, 395, 396), (352, 349, 355, 358), (372, 366, 381, 384), (344, 348, 354, 350), (353, 359, 375, 374), (346, 343, 349, 352), (343, 344, 350, 349), (356, 360, 366, 362), (359, 358, 364, 365), (349, 350, 356, 355), (353, 352, 358, 359), (350, 354, 360, 356), (361, 362, 368, 367), (364, 361, 367, 370), (372, 384, 383, 369), (358, 355, 361, 364), (355, 356, 362, 361), (359, 365, 379, 375), (367, 368, 372, 369), (367, 369, 371, 370), (354, 376, 378, 360), (365, 364, 370, 371), (362, 366, 372, 368), (345, 363, 373, 348), (360, 378, 381, 366), (348, 373, 376, 354), (371, 382, 379, 365), (369, 383, 382, 371), (373, 363, 357, 376), (357, 374, 375, 377), (363, 351, 374, 357), (376, 357, 377, 378), (377, 375, 379, 380), (378, 377, 380, 381), (381, 380, 383, 384), (380, 379, 382, 383), (385, 386, 901, 894), (385, 894, 902, 387), (388, 387, 902, 897), (388, 897, 903, 389), (390, 389, 903, 900), (394, 395, 909, 908), (65, 16, 388, 389), (396, 390, 900), (392, 70, 345, 348), (102, 391, 544, 593), (393, 392, 348, 344), (392, 393, 396, 395), (393, 23, 390, 396), (544, 391, 394, 908), (391, 392, 395, 394), (101, 28, 79), (404, 99, 402, 406), (397, 333, 401, 400), (30, 404, 920, 548), (335, 334, 398, 399), (347, 351, 363, 345), (22, 397, 409), (413, 410, 99, 74), (413, 74, 98, 411), (412, 411, 98, 73), (412, 73, 589, 928), (409, 397, 400, 408), (405, 403, 404, 406), (403, 921, 920, 404), (334, 403, 405, 398), (410, 413, 22, 409), (409, 408, 407, 410), (99, 410, 407, 402), (411, 412, 27, 76), (399, 398, 414, 415), (398, 405, 419, 414), (408, 400, 416, 422), (400, 401, 417, 416), (402, 407, 421, 418), (407, 408, 422, 421), (401, 399, 415, 417), (406, 402, 418, 420), (405, 406, 420, 419), (420, 418, 427, 429), (415, 414, 423, 424), (421, 422, 431, 430), (419, 420, 429, 428), (416, 417, 426, 425), (418, 421, 430, 427), (414, 419, 428, 423), (417, 415, 424, 426), (422, 416, 425, 431), (429, 427, 430, 434), (428, 434, 433, 423), (424, 423, 437, 435), (425, 426, 432), (433, 434, 430, 431), (432, 433, 431, 425), (432, 426, 436, 438), (434, 428, 429), (437, 439, 438, 435), (438, 436, 435), (423, 433, 439, 437), (433, 432, 438, 439), (426, 424, 435, 436), (82, 3, 32), (96, 19, 69), (313, 314, 441, 440), (812, 313, 440, 959), (314, 813, 960, 441), (441, 960, 964, 443), (440, 441, 443, 442), (959, 440, 442, 963), (443, 964, 968, 445), (442, 443, 445, 444), (963, 442, 444, 967), (452, 983, 972, 447), (453, 452, 447, 446), (985, 453, 446, 971), (447, 972, 976, 449), (446, 447, 449, 448), (971, 446, 448, 975), (449, 976, 981, 451), (450, 451, 981, 979), (975, 448, 450, 979), (448, 449, 451, 450), (967, 444, 453, 985), (444, 445, 452, 453), (445, 968, 983, 452), (94, 24, 56), (577, 493, 505, 582), (488, 578, 581, 504), (454, 503, 559, 497), (454, 491, 560, 503), (454, 487, 556, 491), (454, 497, 555, 487), (455, 500, 580, 502), (455, 493, 577, 500), (455, 490, 557, 493), (455, 502, 559, 490), (456, 499, 579, 501), (456, 492, 576, 499), (456, 491, 556, 492), (456, 501, 560, 491), (457, 486, 575, 520), (457, 519, 555), (594, 602, 603, 516), (612, 617, 608, 457), (458, 494, 578, 488), (458, 501, 579, 494), (458, 498, 560, 501), (458, 488, 558, 498), (459, 495, 575, 486), (459, 502, 580, 495), (459, 497, 559, 502), (459, 486, 555, 497), (460, 489, 557, 490), (460, 498, 558, 489), (460, 503, 560, 498), (460, 490, 559, 503), (461, 505, 562, 507), (461, 506, 582, 505), (703, 700, 702, 705), (462, 512, 506, 461), (998, 710, 711, 997), (493, 557, 562, 505), (709, 707, 698, 699), (558, 706, 698, 489), (558, 561, 708, 706), (462, 510, 583, 512), (462, 513, 510), (463, 504, 581, 509), (463, 508, 561, 504), (462, 461, 507, 513), (465, 514, 508, 463), (466, 703, 705, 514), (994, 714, 717, 995), (508, 702, 708, 561), (464, 511, 583, 510), (465, 810, 808, 464), (513, 704, 703, 466), (466, 464, 510, 513), (466, 514, 465, 464), (467, 517, 564, 526), (467, 892, 893, 517), (477, 899, 898, 530), (467, 526, 566, 524), (468, 487, 555, 519), (468, 496, 556, 487), (594, 516, 564, 596), (516, 603, 605, 563), (469, 492, 556, 496), (469, 521, 576, 492), (595, 517, 585, 597), (595, 596, 564, 517), (470, 524, 566, 532), (517, 893, 901, 585), (524, 895, 892, 467), (470, 532, 568, 530), (471, 515, 584, 528), (471, 527, 563, 515), (471, 522, 565, 527), (471, 528, 586, 522), (472, 516, 563, 527), (472, 526, 564, 516), (472, 523, 566, 526), (472, 527, 565, 523), (473, 529, 567, 538), (473, 531, 568, 529), (473, 535, 841, 531), (473, 538, 569), (474, 522, 586, 534), (474, 533, 565, 522), (474, 518, 567, 533), (474, 534, 587, 518), (475, 523, 565, 533), (475, 532, 566, 523), (475, 529, 568, 532), (475, 533, 567, 529), (476, 535, 569, 543), (476, 912, 837, 841, 535), (931, 476, 543, 929), (477, 530, 568, 531), (470, 896, 895, 524), (570, 854, 853, 531), (531, 853, 850, 477), (478, 518, 587, 539), (478, 538, 567), (478, 525, 569, 538), (478, 539, 588, 525), (479, 540, 589, 547), (479, 546, 571, 540), (485, 824, 834, 554), (485, 553, 830, 824), (480, 536, 570, 537), (480, 904, 905, 536), (480, 592, 904), (480, 537, 592), (481, 525, 588, 545), (481, 543, 569, 525), (930, 481, 545, 928), (484, 827, 836, 548), (482, 828, 832, 552), (482, 550, 591, 551), (482, 552, 574), (483, 541, 571, 546), (483, 542, 572, 541), (844, 552, 832, 826), (838, 918, 921, 839), (484, 542, 831, 827), (844, 847, 574, 552), (842, 849, 591, 550), (843, 549, 590, 848), (843, 846, 573, 549), (483, 546, 829, 825), (479, 823, 829, 546), (485, 549, 573, 553), (485, 554, 590, 549), (482, 551, 835, 828), (483, 825, 831, 542), (845, 553, 573, 846), (826, 830, 553, 845), (537, 840, 838, 592), (592, 838, 839, 593), (469, 496, 596, 595), (469, 595, 597, 521), (468, 604, 602, 594), (468, 594, 596, 496), (600, 610, 609, 601), (600, 601, 605, 606), (602, 606, 605, 603), (604, 599, 606, 602), (598, 600, 606, 599), (457, 598, 599, 519), (613, 615, 584, 515), (563, 605, 601, 515), (519, 599, 604, 468), (457, 608, 611, 598), (457, 520, 614, 612), (598, 611, 610, 600), (601, 609, 607, 515), (639, 612, 614, 640), (639, 613, 616, 641), (515, 607, 616, 613), (822, 642, 624, 816), (817, 619, 622, 818), (819, 621, 620, 820), (821, 618, 623, 815), (818, 622, 621, 819), (820, 620, 618, 821), (816, 624, 619, 817), (619, 626, 629, 622), (621, 628, 627, 620), (624, 631, 626, 619), (642, 643, 631, 624), (622, 629, 628, 621), (620, 627, 625, 618), (618, 625, 630, 623), (627, 634, 632, 625), (625, 632, 637, 630), (626, 633, 636, 629), (628, 635, 634, 627), (631, 638, 633, 626), (643, 644, 638, 631), (629, 636, 635, 628), (630, 637, 644, 643), (623, 630, 643, 642), (815, 623, 642, 822), (612, 639, 641, 617), (613, 639, 640, 615), (637, 650, 652, 644), (636, 649, 648, 635), (634, 647, 645, 632), (632, 645, 650, 637), (633, 646, 649, 636), (635, 648, 647, 634), (644, 652, 651, 638), (638, 651, 646, 633), (648, 656, 655, 647), (651, 659, 654, 646), (650, 658, 660, 652), (649, 657, 656, 648), (647, 655, 653, 645), (652, 660, 659, 651), (645, 653, 658, 650), (646, 654, 657, 649), (660, 665, 664, 659), (654, 661, 663, 657), (659, 664, 661, 654), (657, 663, 662, 656), (655, 656, 662), (660, 658, 665), (665, 673, 672, 664), (661, 669, 671, 663), (658, 668, 673, 665), (655, 667, 666, 653), (664, 672, 669, 661), (653, 666, 668, 658), (663, 671, 670, 662), (662, 670, 667, 655), (673, 681, 680, 672), (669, 677, 679, 671), (666, 674, 676, 668), (670, 678, 675, 667), (672, 680, 677, 669), (671, 679, 678, 670), (667, 675, 674, 666), (668, 676, 681, 673), (677, 685, 687, 679), (674, 682, 684, 676), (678, 686, 683, 675), (680, 688, 685, 677), (679, 687, 686, 678), (675, 683, 682, 674), (676, 684, 689, 681), (681, 689, 688, 680), (684, 692, 697, 689), (689, 697, 696, 688), (685, 693, 695, 687), (682, 690, 692, 684), (686, 694, 691, 683), (688, 696, 693, 685), (687, 695, 694, 686), (683, 691, 690, 682), (691, 694, 697, 692), (694, 695, 696, 697), (692, 690, 691), (695, 693, 696), (698, 706, 708, 699), (700, 699, 708, 702), (700, 701, 709, 699), (713, 721, 722, 714), (703, 704, 701, 700), (489, 698, 707, 557), (509, 807, 806, 463), (558, 488, 504, 561), (712, 720, 718, 710), (716, 724, 723, 715), (1000, 716, 715, 996), (999, 712, 710, 998), (995, 717, 716, 1000), (1001, 713, 714, 994), (997, 711, 713, 1001), (996, 715, 712, 999), (514, 705, 702, 508), (721, 729, 730, 722), (720, 728, 726, 718), (724, 732, 731, 723), (711, 719, 721, 713), (715, 723, 720, 712), (714, 722, 725, 717), (717, 725, 724, 716), (710, 718, 719, 711), (732, 740, 739, 731), (726, 734, 735, 727), (733, 741, 740, 732), (719, 727, 729, 721), (723, 731, 728, 720), (722, 730, 733, 725), (725, 733, 732, 724), (718, 726, 727, 719), (741, 749, 748, 740), (738, 746, 749, 741), (739, 747, 744, 736), (728, 736, 734, 726), (729, 737, 738, 730), (727, 735, 737, 729), (731, 739, 736, 728), (730, 738, 741, 733), (775, 756, 755, 778), (777, 750, 751, 776), (774, 757, 756, 775), (734, 742, 743, 735), (740, 748, 747, 739), (736, 744, 742, 734), (737, 745, 746, 738), (735, 743, 745, 737), (753, 761, 762, 754), (752, 760, 758, 750), (756, 764, 763, 755), (779, 752, 750, 777), (781, 753, 754, 780), (776, 751, 753, 781), (778, 755, 752, 779), (780, 754, 757, 774), (764, 772, 771, 763), (758, 766, 767, 759), (765, 773, 772, 764), (751, 759, 761, 753), (755, 763, 760, 752), (754, 762, 765, 757), (757, 765, 764, 756), (750, 758, 759, 751), (767, 791, 793, 769), (769, 793, 794, 770), (768, 792, 790, 766), (760, 768, 766, 758), (761, 769, 770, 762), (759, 767, 769, 761), (763, 771, 768, 760), (762, 770, 773, 765), (746, 780, 774, 749), (747, 778, 779, 744), (743, 776, 781, 745), (745, 781, 780, 746), (744, 779, 777, 742), (749, 774, 775, 748), (742, 777, 776, 743), (748, 775, 778, 747), (794, 785, 782, 797), (795, 784, 787, 792), (791, 788, 786, 793), (772, 796, 795, 771), (766, 790, 791, 767), (773, 797, 796, 772), (770, 794, 797, 773), (771, 795, 792, 768), (793, 786, 785, 794), (792, 787, 789, 790), (790, 789, 788, 791), (797, 782, 783, 796), (796, 783, 784, 795), (784, 800, 803, 787), (786, 802, 801, 785), (789, 805, 804, 788), (788, 804, 802, 786), (782, 798, 799, 783), (787, 803, 805, 789), (783, 799, 800, 784), (785, 801, 798, 782), (801, 802, 804, 805), (798, 801, 805, 803), (799, 798, 803, 800), (806, 811, 814, 810), (810, 814, 813, 808), (463, 806, 810, 465), (464, 808, 809, 511), (807, 812, 811, 806), (616, 815, 822, 641), (617, 816, 817, 608), (609, 820, 821, 607), (611, 818, 819, 610), (607, 821, 815, 616), (610, 819, 820, 609), (608, 817, 818, 611), (641, 822, 816, 617), (833, 834, 824, 823), (823, 824, 830, 829), (829, 830, 826, 825), (825, 826, 832, 831), (831, 832, 828, 827), (827, 828, 835, 836), (479, 547, 833, 823), (837, 537, 570, 841), (840, 537, 837), (837, 916, 914, 840), (841, 570, 531), (484, 919, 572, 542), (844, 826, 845), (843, 842, 847, 846), (842, 843, 848, 849), (844, 845, 846, 847), (842, 550, 574, 847), (854, 860, 859, 853), (860, 854, 858, 881), (536, 852, 854, 570), (477, 850, 851, 906), (900, 911, 910, 909), (859, 865, 862, 856), (879, 891, 888, 873), (851, 857, 861, 855), (860, 881, 882, 866), (853, 859, 856, 850), (850, 856, 857, 851), (863, 869, 873, 867), (866, 872, 871, 865), (856, 862, 863, 857), (860, 866, 865, 859), (857, 863, 867, 861), (868, 874, 875, 869), (871, 877, 874, 868), (879, 876, 890, 891), (865, 871, 868, 862), (862, 868, 869, 863), (866, 882, 886, 872), (874, 876, 879, 875), (874, 877, 878, 876), (861, 867, 885, 883), (872, 878, 877, 871), (869, 875, 879, 873), (852, 855, 880, 870), (867, 873, 888, 885), (855, 861, 883, 880), (878, 872, 886, 889), (876, 878, 889, 890), (880, 883, 864, 870), (864, 884, 882, 881), (870, 864, 881, 858), (883, 885, 884, 864), (884, 887, 886, 882), (885, 888, 887, 884), (888, 891, 890, 887), (887, 890, 889, 886), (892, 894, 901, 893), (892, 895, 902, 894), (896, 897, 902, 895), (896, 898, 903, 897), (899, 900, 903, 898), (907, 908, 909, 910), (530, 898, 896, 470), (911, 900, 899), (905, 855, 852, 536), (592, 593, 544, 904), (906, 851, 855, 905), (905, 910, 911, 906), (906, 911, 899, 477), (544, 908, 907, 904), (904, 907, 910, 905), (574, 550, 482), (919, 923, 917, 572), (912, 915, 916, 837), (484, 548, 920, 919), (840, 914, 913, 838), (854, 852, 870, 858), (476, 926, 912), (931, 541, 572, 927), (931, 929, 571, 541), (930, 540, 571, 929), (930, 928, 589, 540), (926, 925, 915, 912), (922, 923, 919, 918), (918, 919, 920, 921), (838, 913, 922, 918), (927, 926, 476, 931), (926, 927, 924, 925), (572, 917, 924, 927), (929, 543, 481, 930), (914, 933, 932, 913), (913, 932, 937, 922), (925, 940, 934, 915), (915, 934, 935, 916), (917, 936, 939, 924), (924, 939, 940, 925), (916, 935, 933, 914), (923, 938, 936, 917), (922, 937, 938, 923), (938, 947, 945, 936), (933, 942, 941, 932), (939, 948, 949, 940), (937, 946, 947, 938), (934, 943, 944, 935), (936, 945, 948, 939), (932, 941, 946, 937), (935, 944, 942, 933), (940, 949, 943, 934), (947, 952, 948, 945), (946, 941, 951, 952), (942, 953, 955, 941), (943, 950, 944), (951, 949, 948, 952), (950, 943, 949, 951), (950, 956, 954, 944), (952, 947, 946), (955, 953, 956, 957), (956, 953, 954), (941, 955, 957, 951), (951, 957, 956, 950), (944, 954, 953, 942), (555, 486, 457), (569, 535, 473), (811, 958, 961, 814), (812, 959, 958, 811), (814, 961, 960, 813), (961, 965, 964, 960), (958, 962, 965, 961), (959, 963, 962, 958), (965, 969, 968, 964), (962, 966, 969, 965), (963, 967, 966, 962), (982, 973, 972, 983), (984, 970, 973, 982), (985, 971, 970, 984), (973, 977, 976, 972), (970, 974, 977, 973), (971, 975, 974, 970), (977, 980, 981, 976), (978, 979, 981, 980), (975, 979, 978, 974), (974, 978, 980, 977), (967, 985, 984, 966), (966, 984, 982, 969), (969, 982, 983, 968), (567, 518, 478), (206, 214, 991, 988), (84, 89, 993, 989), (89, 48, 986, 993), (51, 209, 992, 987), (214, 212, 990, 991), (209, 206, 988, 992), (48, 51, 987, 986), (212, 84, 989, 990), (701, 996, 999, 709), (557, 997, 1001, 562), (562, 1001, 994, 507), (513, 995, 1000, 704), (709, 999, 998, 707), (704, 1000, 996, 701), (507, 994, 995, 513), (707, 998, 997, 557)])
me_cube.polygons.foreach_set('material_index', [1, 0, 0, 0, 0, 0, 1, 1, 1, 1, 0, 0, 0, 0, 1, 0, 0, 0, 0, 0, 0, 0, 1, 1, 1, 1, 0, 0, 0, 0, 1, 1, 0, 1, 0, 1, 0, 0, 0, 1, 1, 0, 0, 1, 0, 0, 1, 0, 0, 0, 0, 0, 0, 0, 4, 4, 0, 0, 0, 0, 0, 0, 0, 0, 0, 0, 4, 4, 0, 1, 1, 1, 1, 0, 0, 0, 0, 0, 0, 0, 0, 1, 1, 1, 1, 0, 0, 0, 0, 0, 0, 0, 0, 4, 0, 0, 1, 0, 0, 0, 0, 0, 1, 1, 0, 0, 0, 0, 0, 0, 0, 0, 1, 5, 1, 0, 0, 1, 0, 0, 1, 1, 1, 1, 0, 0, 1, 1, 1, 0, 1, 1, 0, 0, 0, 0, 0, 0, 0, 0, 0, 0, 0, 0, 1, 0, 0, 0, 1, 0, 0, 1, 1, 0, 1, 0, 0, 0, 0, 0, 0, 0, 0, 0, 1, 0, 0, 0, 0, 0, 0, 0, 0, 1, 0, 1, 1, 1, 1, 1, 0, 0, 0, 0, 0, 0, 0, 0, 0, 0, 0, 0, 0, 0, 0, 0, 0, 0, 0, 0, 0, 0, 0, 0, 0, 0, 0, 0, 0, 0, 0, 0, 0, 0, 0, 0, 0, 0, 0, 0, 0, 0, 0, 0, 0, 0, 3, 3, 3, 3, 3, 3, 3, 3, 3, 3, 3, 3, 0, 0, 0, 1, 0, 0, 0, 0, 0, 0, 0, 0, 0, 1, 1, 0, 0, 1, 0, 0, 1, 0, 1, 0, 0, 0, 0, 0, 1, 0, 1, 0, 0, 0, 0, 0, 0, 0, 0, 0, 0, 0, 0, 0, 0, 0, 0, 0, 0, 0, 0, 0, 0, 0, 0, 0, 0, 0, 0, 0, 0, 0, 0, 0, 0, 0, 0, 0, 0, 0, 0, 0, 0, 0, 0, 0, 0, 0, 0, 0, 0, 0, 0, 0, 0, 0, 0, 0, 0, 0, 0, 0, 0, 0, 3, 3, 3, 3, 3, 3, 3, 3, 3, 3, 3, 0, 0, 0, 0, 0, 1, 0, 0, 0, 0, 0, 0, 1, 1, 1, 1, 1, 1, 1, 0, 0, 0, 0, 0, 0, 1, 1, 1, 1, 1, 0, 2, 0, 0, 4, 0, 2, 0, 2, 0, 0, 0, 0, 0, 0, 0, 0, 0, 2, 0, 0, 2, 0, 0, 2, 0, 0, 2, 2, 2, 2, 2, 2, 2, 2, 2, 2, 2, 2, 2, 4, 4, 4, 4, 4, 4, 4, 4, 0, 0, 0, 4, 4, 4, 4, 5, 0, 0, 0, 0, 2, 0, 0, 0, 0, 0, 0, 0, 0, 0, 0, 0, 0, 0, 1, 1, 1, 1, 1, 1, 1, 1, 1, 1, 1, 1, 1, 1, 1, 1, 1, 1, 6, 6, 6, 6, 6, 6, 6, 6, 7, 7, 6, 6, 6, 1, 0, 0, 0, 0, 0, 0, 0, 0, 0, 0, 4, 4, 4, 4, 4, 4, 4, 4, 4, 4, 4, 4, 4, 1, 1, 0, 0, 0, 0, 0, 1, 1, 1, 1, 0, 0, 0, 0, 1, 0, 0, 0, 0, 0, 0, 0, 1, 1, 1, 1, 0, 0, 0, 0, 1, 1, 0, 1, 0, 1, 0, 0, 0, 1, 1, 0, 0, 1, 0, 0, 1, 0, 0, 0, 0, 0, 0, 0, 4, 4, 0, 0, 0, 0, 0, 0, 0, 0, 0, 0, 4, 4, 0, 1, 1, 1, 1, 0, 0, 0, 0, 0, 0, 0, 0, 1, 1, 1, 1, 0, 0, 0, 0, 0, 0, 0, 0, 4, 0, 0, 1, 0, 0, 0, 0, 0, 1, 1, 0, 0, 0, 0, 0, 0, 0, 0, 1, 5, 1, 0, 0, 1, 0, 0, 1, 1, 1, 1, 0, 0, 1, 1, 1, 0, 1, 1, 0, 0, 0, 0, 0, 0, 0, 0, 0, 0, 0, 0, 1, 0, 0, 0, 1, 0, 0, 1, 1, 0, 1, 0, 0, 0, 0, 0, 0, 0, 0, 0, 1, 0, 0, 0, 0, 0, 0, 0, 0, 1, 0, 1, 1, 1, 1, 1, 0, 0, 0, 0, 0, 0, 0, 0, 0, 0, 0, 0, 0, 0, 0, 0, 0, 0, 0, 0, 0, 0, 0, 0, 0, 0, 0, 0, 0, 0, 0, 0, 0, 0, 0, 0, 0, 0, 0, 0, 0, 0, 0, 0, 0, 0, 3, 3, 3, 3, 3, 3, 3, 3, 3, 3, 3, 3, 0, 0, 0, 1, 0, 0, 0, 0, 0, 0, 0, 0, 0, 1, 1, 0, 0, 1, 0, 0, 1, 0, 1, 0, 0, 0, 0, 0, 1, 0, 1, 0, 0, 0, 0, 0, 0, 0, 0, 0, 0, 0, 0, 0, 0, 0, 0, 0, 0, 0, 0, 0, 0, 0, 0, 0, 0, 0, 0, 0, 0, 0, 0, 0, 0, 0, 0, 0, 0, 0, 0, 0, 0, 0, 0, 0, 0, 0, 0, 0, 0, 0, 0, 0, 0, 0, 0, 0, 0, 0, 0, 0, 0, 0, 3, 3, 3, 3, 3, 3, 3, 3, 3, 3, 3, 0, 0, 0, 0, 0, 1, 0, 0, 0, 0, 0, 0, 1, 1, 1, 1, 1, 1, 1, 0, 0, 0, 0, 0, 0, 1, 1, 1, 1, 1, 0, 2, 0, 0, 4, 0, 2, 0, 2, 0, 0, 0, 0, 0, 0, 0, 0, 0, 2, 0, 0, 2, 0, 0, 2, 0, 0, 2, 2, 2, 2, 2, 2, 2, 2, 2, 2, 2, 2, 2, 4, 4, 4, 4, 4, 4, 4, 4, 0, 0, 0, 4, 4, 4, 4, 5, 0, 0, 0, 0, 2, 0, 0, 0, 0, 0, 0, 0, 0, 0, 0, 0, 0, 0, 1, 1, 1, 1, 1, 1, 1, 1, 1, 1, 1, 1, 1, 1, 1, 1, 1, 1, 6, 6, 6, 6, 6, 6, 6, 6, 7, 7, 6, 6, 6, 1, 0, 0, 0, 0, 0, 0, 0, 0, 0, 0, 4, 4, 4, 4, 4, 4, 4, 4, 4, 4, 4, 4, 4, 1, 0, 1, 1, 0, 0, 0, 1, 0, 0, 1, 1, 0, 0, 0, 1, 0])
me_cube.materials.append(mat_main)
me_cube.materials.append(mat_main_light)
me_cube.materials.append(mat_main_dark)
me_cube.materials.append(mat_hooves)
me_cube.materials.append(mat_hair)
me_cube.materials.append(mat_muzzle)
me_cube.materials.append(mat_eye_dark)
me_cube.materials.append(mat_eye_white)
me_cube.use_remesh_preserve_volume = False
me_cube.use_remesh_preserve_attributes = False
me_cube.use_mirror_vertex_groups = False
me_cube.use_paint_bone_selection = False
me_cube.use_paint_mask_vertex = True
me_cube.update()
arm_armature = bpy.data.armatures.new('Armature')  # bones are not reproduced

# ---- objects
ob_animalarmature = bpy.data.objects.new('AnimalArmature', arm_armature)
ob_donkey = bpy.data.objects.new('Donkey', me_cube)

# ---- transforms, parenting, visibility, modifiers, constraints
ob_animalarmature.location = (0.0, 0.0, 0.0)
ob_animalarmature.lineart.crease_threshold = 0.0
ob_donkey.parent = ob_animalarmature
ob_donkey.matrix_parent_inverse = Matrix(((1.0, 0.0, 0.0, -4.011), (0.0, 1.0, 0.0, -0.0), (0.0, 0.0, 1.0, -0.0), (0.0, 0.0, 0.0, 1.0)))
ob_donkey.location = (4.011, 7.105e-16, 0.0)
ob_donkey.lineart.crease_threshold = 0.0
_vg = ob_donkey.vertex_groups.new(name='Group')
_vg = ob_donkey.vertex_groups.new(name='Body')
_vg = ob_donkey.vertex_groups.new(name='Back')
for _i, _w in zip([1, 2, 4, 6, 9, 34, 35, 36, 37, 39, 42, 43, 44, 45, 46, 47, 49, 84, 85, 86, 87, 88, 89, 203, 204, 207, 211, 213, 455, 456, 458, 460, 463, 488, 489, 490, 491, 493, 494, 498, 499, 500, 501, 502, 503, 504, 505, 508, 509, 557, 558, 559, 560, 561, 562, 577, 578, 579, 580, 581, 582, 698, 699, 702, 706, 708], [0.05003, 0.03814, 0.2433, 0.142, 0.09347, 0.5752, 0.3602, 0.05064, 0.02031, 0.1901, 0.2192, 0.1019, 0.0001699, 0.05667, 0.6222, 0.0542, 0.0704, 0.05657, 0.5708, 0.0008586, 0.08501, 0.5824, 0.005298, 0.2397, 0.1178, 0.0757, 0.5197, 0.4985, 0.05003, 0.03814, 0.2433, 0.142, 0.09347, 0.5752, 0.3602, 0.05064, 0.02031, 0.1901, 0.26, 0.2192, 0.04471, 0.06983, 0.1019, 0.0001699, 0.05667, 0.6222, 0.0542, 0.0704, 0.07068, 0.05657, 0.5708, 0.0008585, 0.08501, 0.5824, 0.005298, 0.2377, 0.5966, 0.1078, 0.007874, 0.6376, 0.06087, 0.2397, 0.1178, 0.0757, 0.5197, 0.4985]): _vg.add([_i], _w, 'REPLACE')
_vg = ob_donkey.vertex_groups.new(name='Torso')
for _i, _w in zip([0, 1, 2, 4, 5, 6, 15, 32, 33, 34, 35, 36, 37, 38, 39, 40, 41, 42, 43, 44, 45, 46, 47, 82, 83, 84, 85, 86, 87, 88, 89, 104, 203, 204, 211, 212, 213, 454, 455, 456, 458, 459, 460, 469, 486, 487, 488, 489, 490, 491, 492, 493, 494, 495, 496, 497, 498, 499, 500, 501, 502, 503, 504, 505, 520, 521, 555, 556, 557, 558, 559, 560, 561, 562, 575, 576, 577, 578, 579, 580, 581, 582, 595, 597, 698, 699, 706, 707, 708], [0.231, 0.5843, 0.2453, 0.5466, 0.2275, 0.5924, 0.03531, 0.06485, 0.05403, 0.2279, 0.2615, 0.5617, 0.2413, 0.07644, 0.3057, 0.01934, 0.2403, 0.5583, 0.5373, 0.5598, 0.5769, 0.08284, 0.08544, 0.06412, 0.07058, 0.162, 0.1907, 0.5587, 0.5675, 0.07684, 0.0387, 0.005948, 0.1518, 0.04079, 0.1364, 0.03549, 0.05873, 0.231, 0.5843, 0.2453, 0.5466, 0.2275, 0.5924, 0.03531, 0.06485, 0.05403, 0.2279, 0.2615, 0.5617, 0.2413, 0.07644, 0.3057, 0.5397, 0.2258, 0.01934, 0.2403, 0.5583, 0.2473, 0.6254, 0.5373, 0.5598, 0.5769, 0.08284, 0.08544, 0.0131, 0.03699, 0.06412, 0.07058, 0.162, 0.1907, 0.5587, 0.5675, 0.07684, 0.0387, 0.06564, 0.07708, 0.3652, 0.222, 0.5426, 0.5874, 0.08099, 0.09548, 0.005948, 0.008416, 0.1518, 0.04079, 0.1364, 0.03549, 0.05873]): _vg.add([_i], _w, 'REPLACE')
_vg = ob_donkey.vertex_groups.new(name='Torso2')
for _i, _w in zip([0, 1, 2, 3, 4, 5, 6, 13, 14, 15, 32, 33, 34, 35, 36, 37, 38, 39, 40, 41, 42, 43, 44, 45, 54, 55, 57, 62, 82, 83, 84, 85, 86, 87, 91, 103, 104, 105, 106, 107, 110, 111, 112, 116, 120, 203, 211, 385, 386, 387, 454, 455, 456, 457, 458, 459, 460, 467, 468, 469, 486, 487, 488, 489, 490, 491, 492, 493, 494, 495, 496, 497, 498, 499, 500, 501, 502, 503, 516, 517, 519, 520, 521, 526, 555, 556, 557, 558, 559, 560, 564, 575, 576, 577, 578, 579, 580, 585, 594, 595, 596, 597, 598, 599, 602, 603, 604, 608, 612, 614, 698, 706, 892, 893, 894, 895, 901, 902], [0.6511, 0.1155, 0.6185, 0.152, 0.121, 0.5953, 0.09971, 0.06689, 0.2258, 0.5179, 0.5188, 0.6758, 0.04981, 0.04006, 0.1142, 0.6304, 0.6641, 0.000819, 0.4744, 0.5849, 0.1124, 0.2889, 0.2607, 0.2717, 0.02839, 0.138, 0.1637, 0.0448, 0.5241, 0.6766, 0.001454, 0.03036, 0.2617, 0.2681, 0.1223, 0.1121, 0.3441, 0.2855, 0.06343, 0.1007, 0.0481, 0.01311, 0.1135, 0.01488, 0.08945, 0.002625, 0.005288, 0.09188, 0.1186, 0.02555, 0.6511, 0.1155, 0.6185, 0.152, 0.121, 0.5953, 0.09971, 0.06689, 0.2258, 0.5179, 0.5188, 0.6758, 0.04981, 0.04006, 0.1142, 0.6304, 0.6641, 0.000819, 0.121, 0.6083, 0.4744, 0.5849, 0.1124, 0.6156, 0.1097, 0.2889, 0.2607, 0.2717, 0.02839, 0.138, 0.1637, 0.3829, 0.513, 0.0448, 0.5241, 0.6766, 0.001454, 0.03036, 0.2617, 0.2681, 0.1223, 0.581, 0.6657, 0.002208, 0.04853, 0.284, 0.2476, 0.2168, 0.1121, 0.3441, 0.2855, 0.3486, 0.06343, 0.1007, 0.0481, 0.01311, 0.1135, 0.01488, 0.08945, 0.151, 0.002625, 0.005288, 0.09188, 0.1186, 0.1239, 0.02555, 0.1659, 0.02589]): _vg.add([_i], _w, 'REPLACE')
_vg = ob_donkey.vertex_groups.new(name='Torso3')
for _i, _w in zip([2, 13, 14, 15, 17, 18, 33, 37, 38, 40, 53, 54, 55, 57, 58, 59, 60, 62, 63, 83, 90, 91, 92, 93, 103, 104, 105, 107, 110, 111, 112, 113, 385, 386, 387, 456, 467, 468, 469, 471, 472, 487, 491, 492, 496, 499, 515, 516, 517, 519, 521, 522, 523, 524, 526, 527, 528, 556, 563, 564, 565, 566, 576, 584, 585, 586, 594, 595, 596, 597, 599, 602, 603, 604, 605, 615, 892, 893, 894, 895, 901, 902], [0.02053, 0.1191, 0.3759, 0.2075, 0.1283, 0.1517, 0.1103, 0.01523, 0.1161, 0.2659, 0.008515, 0.3777, 0.1842, 0.02818, 0.05905, 0.02643, 0.03315, 0.1442, 0.2072, 0.1196, 0.0676, 0.3995, 0.06026, 0.03149, 0.4485, 0.3017, 0.399, 0.02455, 0.1346, 0.1983, 0.1624, 0.03647, 0.1084, 0.1433, 0.0499, 0.02053, 0.1191, 0.3759, 0.2075, 0.1283, 0.1517, 0.1103, 0.01523, 0.1161, 0.2659, 0.01811, 0.008515, 0.3777, 0.1842, 0.02818, 0.1819, 0.05905, 0.02643, 0.03315, 0.1442, 0.2072, 0.2075, 0.1196, 0.0676, 0.3995, 0.06026, 0.03149, 0.107, 0.06215, 0.1813, 0.06423, 0.4485, 0.3017, 0.399, 0.242, 0.02455, 0.1346, 0.1983, 0.1624, 0.03647, 0.01366, 0.1084, 0.1433, 0.1254, 0.0499, 0.1501, 0.04851]): _vg.add([_i], _w, 'REPLACE')
_vg = ob_donkey.vertex_groups.new(name='Neck1')
for _i, _w in zip([13, 14, 15, 16, 17, 18, 20, 21, 24, 38, 40, 53, 54, 55, 56, 58, 59, 60, 62, 63, 67, 68, 83, 90, 91, 92, 93, 94, 103, 104, 105, 110, 111, 113, 385, 386, 387, 388, 467, 468, 469, 470, 471, 472, 474, 475, 478, 492, 496, 515, 516, 517, 518, 521, 522, 523, 524, 526, 527, 528, 532, 533, 534, 539, 556, 563, 564, 565, 566, 567, 576, 584, 585, 586, 587, 594, 595, 596, 597, 602, 603, 605, 615, 892, 893, 894, 895, 896, 897, 901, 902], [0.4627, 0.01255, 0.1241, 0.05438, 0.1933, 0.5536, 0.1512, 0.03813, 0.002966, 0.06264, 0.09119, 0.02838, 0.1985, 0.4297, 0.05413, 0.5321, 0.2036, 0.1591, 0.4808, 0.251, 0.04498, 0.1179, 0.03287, 0.06509, 0.2573, 0.5347, 0.1522, 0.02121, 0.08203, 0.1878, 0.1297, 0.01668, 0.08949, 0.01166, 0.4164, 0.4394, 0.192, 0.06711, 0.4627, 0.01255, 0.1241, 0.05438, 0.1933, 0.5536, 0.1512, 0.03813, 0.002966, 0.06264, 0.09119, 0.02838, 0.1985, 0.4297, 0.05413, 0.1539, 0.5321, 0.2036, 0.1591, 0.4808, 0.251, 0.2984, 0.04498, 0.1179, 0.1894, 0.02211, 0.03287, 0.06509, 0.2573, 0.5347, 0.1522, 0.02121, 0.074, 0.08867, 0.3843, 0.5533, 0.06639, 0.08203, 0.1878, 0.1297, 0.2381, 0.01668, 0.08949, 0.01166, 0.04015, 0.4164, 0.4394, 0.4389, 0.192, 0.06711, 0.06841, 0.4245, 0.1899]): _vg.add([_i], _w, 'REPLACE')
_vg = ob_donkey.vertex_groups.new(name='Neck2')
for _i, _w in zip([13, 15, 16, 17, 18, 19, 20, 21, 24, 27, 38, 40, 54, 55, 56, 58, 59, 60, 61, 62, 63, 64, 65, 67, 68, 69, 72, 76, 91, 92, 93, 94, 95, 96, 103, 104, 105, 385, 386, 387, 388, 389, 390, 411, 412, 467, 469, 470, 471, 472, 473, 474, 475, 478, 481, 492, 496, 516, 517, 518, 521, 522, 523, 524, 525, 526, 527, 528, 529, 530, 532, 533, 534, 535, 538, 539, 543, 545, 564, 565, 566, 567, 568, 569, 576, 585, 586, 587, 588, 594, 595, 596, 597, 892, 893, 894, 895, 896, 897, 898, 899, 900, 901, 902, 903, 928, 929, 930], [0.2852, 0.05127, 0.7033, 0.04601, 0.1329, 0.05517, 0.6498, 0.7674, 0.2292, 0.05997, 0.001625, 0.02817, 0.05258, 0.1788, 0.4677, 0.208, 0.6626, 0.6817, 0.1027, 0.2543, 0.08754, 0.2051, 0.1444, 0.7243, 0.654, 0.0008935, 0.1374, 0.04251, 0.1201, 0.2738, 0.7148, 0.3188, 0.1424, 0.07483, 0.003329, 0.07792, 0.0567, 0.3085, 0.2297, 0.6096, 0.6569, 0.1532, 0.0002125, 0.008297, 0.01687, 0.2852, 0.05127, 0.7033, 0.04601, 0.1329, 0.05519, 0.6498, 0.7674, 0.2292, 0.05997, 0.001625, 0.02817, 0.05258, 0.1788, 0.4677, 0.06141, 0.208, 0.6626, 0.6817, 0.1027, 0.2543, 0.08754, 0.03286, 0.2051, 0.1444, 0.7243, 0.654, 0.6012, 0.001069, 0.1374, 0.2922, 0.04249, 0.07269, 0.1201, 0.2738, 0.7148, 0.3188, 0.1424, 0.07483, 0.009834, 0.1491, 0.1749, 0.5248, 0.1336, 0.003329, 0.07792, 0.0567, 0.09399, 0.3085, 0.2297, 0.2432, 0.6096, 0.6569, 0.6451, 0.1532, 0.0002123, 0.003721, 0.1925, 0.6074, 0.1474, 0.02216, 0.008282, 0.01686]): _vg.add([_i], _w, 'REPLACE')
_vg = ob_donkey.vertex_groups.new(name='Neck3')
for _i, _w in zip([13, 16, 19, 20, 21, 22, 23, 24, 25, 26, 27, 56, 58, 59, 60, 61, 64, 65, 66, 67, 68, 69, 71, 72, 73, 76, 92, 93, 94, 95, 96, 98, 102, 333, 335, 336, 385, 386, 387, 388, 389, 390, 391, 393, 394, 395, 396, 397, 399, 400, 401, 408, 409, 411, 412, 413, 415, 416, 417, 422, 424, 425, 426, 431, 432, 433, 435, 436, 437, 438, 439, 467, 470, 473, 474, 475, 476, 477, 478, 479, 480, 481, 518, 522, 523, 524, 525, 529, 530, 531, 532, 533, 534, 535, 537, 538, 539, 540, 543, 544, 545, 547, 565, 566, 567, 568, 569, 571, 587, 588, 589, 592, 593, 837, 839, 840, 841, 892, 893, 894, 895, 896, 897, 898, 899, 900, 902, 903, 904, 906, 907, 908, 909, 910, 911, 912, 914, 915, 916, 921, 925, 926, 928, 929, 930, 931, 933, 934, 935, 940, 942, 943, 944, 949, 950, 951, 953, 954, 955, 956, 957], [0.0019, 0.171, 0.6632, 0.1042, 0.1381, 0.08361, 0.04652, 0.4606, 0.005536, 0.02087, 0.1286, 0.326, 0.001333, 0.03522, 0.06473, 0.2206, 0.6586, 0.654, 0.048, 0.1679, 0.1467, 0.2143, 0.0117, 0.5043, 0.03191, 0.1282, 0.009149, 0.05001, 0.5024, 0.702, 0.2257, 0.02853, 0.001817, 0.03161, 0.008238, 0.01413, 0.02176, 3.321e-05, 0.07485, 0.1838, 0.6022, 0.1042, 0.05766, 0.005819, 0.06956, 0.01969, 0.07463, 0.07038, 0.007257, 0.05248, 0.03331, 0.03395, 0.05032, 0.07561, 0.06946, 0.009343, 0.006917, 0.03697, 0.02624, 0.02424, 0.006602, 0.02662, 0.02128, 0.01785, 0.01389, 0.003757, 0.007152, 0.01588, 0.001789, 0.01132, 0.003225, 0.001901, 0.171, 0.6633, 0.1042, 0.1381, 0.08292, 0.04652, 0.4607, 0.005526, 0.02056, 0.1286, 0.326, 0.001334, 0.03522, 0.06473, 0.2206, 0.6586, 0.654, 0.048, 0.1679, 0.1467, 0.08997, 0.2152, 0.01087, 0.5043, 0.3736, 0.0319, 0.1282, 0.139, 0.1238, 0.004637, 0.00915, 0.05001, 0.5025, 0.702, 0.2258, 0.02849, 0.2393, 0.208, 0.02897, 0.001376, 0.09642, 0.03002, 0.04715, 0.007359, 0.01378, 0.02176, 3.367e-05, 0.005492, 0.07485, 0.1838, 0.1891, 0.6022, 0.1042, 0.1117, 0.07837, 0.6004, 0.05758, 0.005817, 0.06953, 0.07865, 0.02432, 0.01968, 0.07463, 0.06764, 0.006348, 0.05087, 0.03134, 0.01176, 0.03239, 0.04894, 0.06693, 0.07558, 0.06945, 0.008943, 0.00596, 0.03467, 0.0245, 0.02276, 0.005617, 0.0248, 0.0197, 0.01648, 0.01258, 0.002794, 0.006128, 0.01451, 0.0009561, 0.0101, 0.00232]): _vg.add([_i], _w, 'REPLACE')
_vg = ob_donkey.vertex_groups.new(name='Head')
for _i, _w in zip([19, 20, 22, 24, 25, 26, 27, 28, 29, 30, 31, 56, 61, 64, 68, 69, 70, 71, 72, 73, 74, 75, 76, 77, 78, 79, 80, 81, 94, 95, 96, 97, 98, 99, 100, 101, 102, 323, 324, 325, 326, 327, 328, 329, 330, 331, 332, 333, 334, 335, 336, 337, 338, 339, 340, 341, 342, 345, 347, 348, 390, 391, 392, 394, 395, 396, 397, 398, 399, 400, 401, 402, 403, 404, 405, 406, 407, 408, 409, 410, 411, 412, 413, 414, 415, 416, 417, 418, 419, 420, 421, 422, 423, 424, 425, 426, 427, 428, 429, 430, 431, 432, 433, 434, 435, 436, 437, 438, 439, 473, 474, 476, 478, 479, 480, 481, 482, 483, 484, 485, 518, 525, 529, 533, 534, 535, 536, 537, 538, 539, 540, 541, 542, 543, 544, 545, 546, 547, 548, 549, 550, 551, 552, 553, 554, 567, 568, 569, 570, 571, 572, 573, 574, 587, 588, 589, 590, 591, 592, 593, 823, 824, 825, 826, 827, 828, 829, 830, 831, 832, 833, 834, 835, 836, 837, 838, 839, 840, 841, 842, 843, 844, 845, 846, 847, 848, 849, 852, 854, 855, 899, 900, 904, 905, 907, 908, 909, 910, 911, 912, 913, 914, 915, 916, 917, 918, 919, 920, 921, 922, 923, 924, 925, 926, 927, 928, 929, 930, 931, 932, 933, 934, 935, 936, 937, 938, 939, 940, 941, 942, 943, 944, 945, 946, 947, 948, 949, 950, 951, 952, 953, 954, 955, 956, 957], [0.1451, 0.0296, 0.8265, 0.261, 0.9536, 0.6335, 0.7907, 0.9993, 0.9807, 0.9874, 0.9945, 0.1263, 0.6458, 0.06492, 0.02728, 0.6366, 0.09889, 0.722, 0.3023, 0.9318, 0.9658, 0.9862, 0.7994, 0.9584, 0.9972, 0.9994, 0.9987, 0.9953, 0.1228, 0.01803, 0.6601, 0.1331, 0.9352, 0.9635, 0.9972, 0.9991, 0.7562, 0.9744, 0.9894, 0.9917, 0.9962, 0.9962, 0.9987, 0.9771, 0.9903, 0.9952, 0.9982, 0.7192, 0.8368, 0.777, 0.17, 0.9992, 0.999, 0.9982, 0.9979, 0.9988, 0.9988, 0.05289, 0.02779, 0.01333, 0.002297, 0.6403, 0.1127, 0.5563, 0.1598, 0.05002, 0.7931, 0.8455, 0.7934, 0.8164, 0.7616, 0.9375, 0.8901, 0.9264, 0.8888, 0.9215, 0.9215, 0.8682, 0.8627, 0.9303, 0.878, 0.8849, 0.9368, 0.8485, 0.8061, 0.8279, 0.7847, 0.9197, 0.8839, 0.9077, 0.906, 0.8665, 0.8523, 0.8191, 0.836, 0.806, 0.9085, 0.8805, 0.8989, 0.8966, 0.8654, 0.8292, 0.8593, 0.8866, 0.8259, 0.8179, 0.8457, 0.8312, 0.8479, 0.1444, 0.02958, 0.828, 0.2609, 0.9536, 0.631, 0.7907, 0.9993, 0.9807, 0.9874, 0.9945, 0.1263, 0.6457, 0.06472, 0.02725, 0.03452, 0.6337, 0.09814, 0.7153, 0.302, 0.277, 0.9318, 0.9658, 0.9862, 0.7993, 0.6314, 0.7843, 0.9584, 0.9539, 0.9842, 0.9972, 0.9994, 0.9994, 0.9987, 0.9953, 0.9945, 0.1227, 0.01773, 0.6598, 0.1307, 0.9352, 0.9634, 0.9972, 0.9991, 0.1397, 0.6276, 0.9332, 0.9974, 0.9995, 0.7534, 0.7268, 0.9744, 0.9894, 0.9917, 0.9962, 0.9962, 0.9987, 0.9771, 0.9903, 0.9952, 0.9982, 0.9743, 0.9894, 0.9989, 0.9959, 0.7034, 0.8351, 0.8497, 0.7718, 0.1657, 0.9992, 0.999, 0.9982, 0.9979, 0.9988, 0.9988, 0.9992, 0.9993, 0.05245, 0.02659, 0.01317, 0.00225, 0.005774, 0.6392, 0.1125, 0.5559, 0.5514, 0.1625, 0.1597, 0.04999, 0.801, 0.8435, 0.7891, 0.8181, 0.7528, 0.9371, 0.8892, 0.926, 0.9331, 0.9013, 0.8877, 0.9208, 0.9211, 0.8685, 0.8638, 0.9303, 0.8859, 0.878, 0.8849, 0.937, 0.8464, 0.8025, 0.8273, 0.7788, 0.919, 0.8826, 0.9068, 0.9054, 0.8661, 0.8502, 0.816, 0.8345, 0.8015, 0.9076, 0.879, 0.8978, 0.8957, 0.8645, 0.8262, 0.8573, 0.8853, 0.823, 0.8142, 0.8434, 0.8283, 0.8456]): _vg.add([_i], _w, 'REPLACE')
_vg = ob_donkey.vertex_groups.new(name='Ear1.L')
for _i, _w in zip([16, 19, 22, 23, 26, 64, 65, 66, 69, 70, 71, 72, 95, 97, 102, 333, 334, 335, 336, 343, 344, 345, 346, 347, 348, 349, 351, 352, 353, 363, 373, 374, 388, 389, 390, 391, 392, 393, 394, 395, 396, 397, 398, 399, 400, 401, 402, 403, 404, 405, 406, 407, 408, 409, 410, 414, 415, 416, 417, 418, 419, 420, 421, 422, 423, 424, 425, 426, 427, 428, 429, 430, 431, 432, 433, 434, 435, 436, 437, 438, 439, 477, 480, 530, 536, 544, 592, 593, 839, 851, 852, 855, 897, 898, 899, 900, 903, 904, 905, 906, 907, 908, 909, 910, 911, 921], [0.003476, 0.1253, 0.0643, 0.8477, 0.2342, 0.04188, 0.133, 0.9156, 0.1102, 0.648, 0.1875, 0.01565, 0.09394, 0.7348, 0.1475, 0.2013, 0.09069, 0.1421, 0.7294, 0.8891, 0.8263, 0.6104, 0.9579, 0.7531, 0.5867, 0.04351, 0.1288, 0.0389, 0.08397, 0.06355, 0.08093, 0.03872, 0.01141, 0.1345, 0.5641, 0.1648, 0.4153, 0.6742, 0.1702, 0.3635, 0.5031, 0.1073, 0.08691, 0.1274, 0.1024, 0.1609, 0.01147, 0.05359, 0.01623, 0.05832, 0.02844, 0.0295, 0.06657, 0.06443, 0.0136, 0.08568, 0.1142, 0.09926, 0.1405, 0.03289, 0.06267, 0.04682, 0.04907, 0.07142, 0.08352, 0.1047, 0.0955, 0.122, 0.04675, 0.06546, 0.05425, 0.0557, 0.07428, 0.102, 0.08031, 0.06216, 0.1011, 0.1111, 0.08798, 0.1, 0.08717, 0.05255, 0.03085, 0.003021, 0.05409, 0.09345, 0.01518, 0.07195, 0.03237, 0.05591, 0.009562, 0.08253, 0.003825, 0.06674, 0.2223, 0.3849, 0.1042, 0.08171, 0.2768, 0.1754, 0.1352, 0.151, 0.328, 0.2951, 0.2708, 0.004735]): _vg.add([_i], _w, 'REPLACE')
_vg = ob_donkey.vertex_groups.new(name='Ear2.L')
for _i, _w in zip([23, 26, 70, 71, 97, 102, 335, 336, 343, 344, 345, 346, 347, 348, 349, 350, 351, 352, 353, 354, 357, 358, 359, 363, 373, 374, 375, 376, 390, 391, 392, 393, 394, 395, 396, 399, 415, 424, 900, 908, 909, 910], [0.01104, 0.03792, 0.1714, 0.008243, 0.08762, 0.005529, 0.002635, 0.05048, 0.09305, 0.07702, 0.2838, 0.02204, 0.1822, 0.2183, 0.789, 0.1513, 0.8391, 0.9237, 0.8444, 0.07028, 0.09228, 0.05991, 0.1048, 0.9073, 0.8359, 0.6746, 0.01141, 0.06621, 0.01808, 0.01935, 0.1245, 0.07207, 0.0162, 0.07394, 0.0462, 0.003522, 0.008629, 0.004806, 0.003205, 0.004237, 0.05569, 0.02915]): _vg.add([_i], _w, 'REPLACE')
_vg = ob_donkey.vertex_groups.new(name='Ear3.L')
for _i, _w in zip([348, 349, 350, 352, 353, 354, 355, 356, 357, 358, 359, 360, 373, 374, 375, 376, 378, 392], [0.05985, 0.1315, 0.7547, 0.03445, 0.07342, 0.8166, 0.09806, 0.06762, 0.8771, 0.7982, 0.634, 0.05414, 0.06199, 0.2429, 0.6267, 0.8128, 0.06537, 0.007968]): _vg.add([_i], _w, 'REPLACE')
_vg = ob_donkey.vertex_groups.new(name='Ear4.L')
for _i, _w in zip([349, 350, 354, 355, 356, 358, 359, 360, 361, 362, 364, 365, 366, 367, 368, 369, 370, 371, 372, 374, 375, 376, 377, 378, 379, 380, 381, 382, 383, 384], [0.008196, 0.08205, 0.1182, 0.8833, 0.9625, 0.1387, 0.2532, 0.9638, 1.023, 1.003, 0.9811, 0.9948, 1.002, 1.003, 1.001, 1.0, 0.9997, 0.9996, 1.002, 0.01842, 0.3427, 0.1245, 0.9751, 0.9388, 1.006, 1.0, 0.9965, 1.001, 1.0, 0.9993]): _vg.add([_i], _w, 'REPLACE')
_vg = ob_donkey.vertex_groups.new(name='Ear1.R')
for _i, _w in zip([23, 26, 65, 70, 102, 344, 345, 348, 389, 390, 391, 392, 393, 394, 395, 396, 470, 473, 476, 477, 480, 529, 530, 531, 535, 536, 537, 538, 544, 568, 570, 592, 593, 837, 838, 839, 840, 841, 850, 851, 852, 853, 854, 855, 856, 858, 859, 860, 870, 880, 881, 896, 897, 898, 899, 900, 903, 904, 905, 906, 907, 908, 909, 910, 911, 912, 913, 914, 915, 916, 917, 918, 919, 921, 922, 923, 924, 925, 926, 927, 932, 933, 934, 935, 936, 937, 938, 939, 940, 941, 942, 943, 944, 945, 946, 947, 948, 949, 950, 951, 952, 953, 954, 955, 956, 957], [0.05256, 0.03099, 0.003035, 0.05413, 0.01522, 0.05592, 0.009603, 0.08255, 0.06675, 0.2223, 0.08192, 0.2768, 0.1754, 0.1356, 0.2953, 0.2708, 0.003518, 0.1258, 0.0638, 0.8477, 0.2368, 0.04219, 0.1331, 0.9158, 0.1123, 0.649, 0.194, 0.01608, 0.09392, 0.09406, 0.7379, 0.1505, 0.07243, 0.2164, 0.09264, 0.03313, 0.1474, 0.7349, 0.8892, 0.8264, 0.6109, 0.9579, 0.7538, 0.5869, 0.04351, 0.1289, 0.03892, 0.08405, 0.06359, 0.08095, 0.03881, 0.01143, 0.003845, 0.1345, 0.5641, 0.3849, 0.1043, 0.1662, 0.4156, 0.6743, 0.1711, 0.1515, 0.3282, 0.3638, 0.5032, 0.1033, 0.08912, 0.1318, 0.1028, 0.1699, 0.01277, 0.05471, 0.01758, 0.00532, 0.05972, 0.03021, 0.03104, 0.06722, 0.06447, 0.01429, 0.08804, 0.1181, 0.1012, 0.1468, 0.03476, 0.06427, 0.04916, 0.0506, 0.07265, 0.0859, 0.1081, 0.09795, 0.127, 0.04904, 0.06719, 0.05562, 0.057, 0.07591, 0.1055, 0.08271, 0.06381, 0.1044, 0.1153, 0.09063, 0.1034, 0.08983]): _vg.add([_i], _w, 'REPLACE')
_vg = ob_donkey.vertex_groups.new(name='Ear2.R')
for _i, _w in zip([395, 477, 480, 536, 537, 570, 592, 840, 841, 850, 851, 852, 853, 854, 855, 856, 857, 858, 859, 860, 861, 864, 865, 866, 870, 880, 881, 882, 883, 899, 900, 904, 905, 906, 907, 908, 909, 910, 911, 914, 933, 942], [0.02915, 0.01102, 0.03804, 0.1713, 0.008963, 0.08714, 0.005797, 0.003215, 0.04938, 0.09304, 0.07701, 0.2837, 0.02202, 0.1821, 0.2182, 0.789, 0.1513, 0.8391, 0.9237, 0.8444, 0.07028, 0.09228, 0.05991, 0.1048, 0.9073, 0.8359, 0.6746, 0.01141, 0.06621, 0.01807, 0.003199, 0.01942, 0.1245, 0.07207, 0.01624, 0.004263, 0.05568, 0.07394, 0.04619, 0.004004, 0.009031, 0.005158]): _vg.add([_i], _w, 'REPLACE')
_vg = ob_donkey.vertex_groups.new(name='Ear3.R')
for _i, _w in zip([855, 856, 857, 859, 860, 861, 862, 863, 864, 865, 866, 867, 880, 881, 882, 883, 885, 905], [0.05985, 0.1315, 0.7547, 0.03445, 0.07342, 0.8166, 0.09806, 0.06762, 0.8771, 0.7982, 0.634, 0.05414, 0.06199, 0.2429, 0.6267, 0.8128, 0.06537, 0.007967]): _vg.add([_i], _w, 'REPLACE')
_vg = ob_donkey.vertex_groups.new(name='Ear4.R')
for _i, _w in zip([856, 857, 861, 862, 863, 865, 866, 867, 868, 869, 871, 872, 873, 874, 875, 876, 877, 878, 879, 881, 882, 883, 884, 885, 886, 887, 888, 889, 890, 891], [0.008196, 0.08205, 0.1182, 0.8833, 0.9625, 0.1387, 0.2532, 0.9638, 1.023, 1.003, 0.9811, 0.9948, 1.002, 1.003, 1.001, 1.0, 0.9997, 0.9996, 1.002, 0.01842, 0.3427, 0.1245, 0.9751, 0.9388, 1.006, 1.0, 0.9965, 1.001, 1.0, 0.9993]): _vg.add([_i], _w, 'REPLACE')
_vg = ob_donkey.vertex_groups.new(name='FrontShoulder.L')
for _i, _w in zip([14, 17, 18, 32, 33, 40, 53, 54, 57, 58, 63, 82, 90, 91, 92, 103, 105, 107, 108, 109, 110, 111, 112, 113, 114, 115, 120, 121, 145, 471, 515, 520, 528, 575, 584, 586, 612, 613, 614, 615, 639, 640], [0.1556, 0.3574, 0.06745, 0.01753, 0.04197, 0.02482, 0.1408, 0.1675, 0.1531, 0.08157, 0.2539, 0.04557, 0.5016, 0.02566, 0.03789, 0.1608, 0.04255, 0.2232, 0.08543, 0.1172, 0.4078, 0.3381, 0.3136, 0.4898, 0.7154, 0.00777, 0.06253, 0.1088, 0.05416, 0.03222, 0.04194, 0.1098, 0.1387, 0.05555, 0.2531, 0.05438, 0.0561, 0.07725, 0.2034, 0.2444, 0.05131, 0.2919]): _vg.add([_i], _w, 'REPLACE')
_vg = ob_donkey.vertex_groups.new(name='FrontUpperLeg.L')
for _i, _w in zip([3, 5, 14, 17, 18, 32, 33, 40, 41, 44, 53, 54, 57, 58, 63, 82, 83, 86, 90, 91, 92, 103, 105, 106, 107, 108, 109, 110, 111, 112, 113, 114, 115, 116, 117, 118, 119, 120, 121, 122, 123, 124, 125, 126, 127, 128, 129, 130, 131, 132, 133, 134, 135, 136, 137, 139, 141, 142, 144, 145, 146, 147, 148, 315, 316, 317, 318, 319, 320, 321, 322, 471, 486, 495, 515, 520, 528, 575, 584, 586, 612, 613, 614, 615, 639, 640], [0.7871, 0.08557, 0.1772, 0.1948, 0.05493, 0.3118, 0.07915, 0.03322, 0.08691, 0.01444, 0.6984, 0.1528, 0.6079, 0.04432, 0.1512, 0.3244, 0.01113, 0.01327, 0.3156, 0.02218, 0.007867, 0.1551, 0.04544, 0.8973, 0.6139, 0.8941, 0.8146, 0.3581, 0.31, 0.3719, 0.4099, 0.2262, 0.9379, 0.9386, 0.9671, 0.9738, 0.9545, 0.7182, 0.7024, 0.9323, 0.9295, 0.9917, 0.9403, 0.9558, 0.9617, 0.9516, 0.9365, 0.9254, 0.8779, 0.7015, 0.1188, 0.6665, 0.715, 0.2627, 0.6306, 0.1113, 0.08076, 0.09908, 0.1004, 0.8335, 0.9635, 0.8979, 0.3389, 0.9851, 0.9736, 0.9735, 0.9791, 0.9893, 0.9941, 0.9886, 0.9849, 0.0007023, 0.01993, 0.03793, 0.01551, 0.178, 0.08281, 0.1126, 0.1624, 0.01326, 0.05849, 0.05994, 0.2123, 0.2105, 0.02644, 0.1901]): _vg.add([_i], _w, 'REPLACE')
_vg = ob_donkey.vertex_groups.new(name='FrontLowerLeg.L')
for _i, _w in zip([125, 126, 127, 128, 129, 130, 131, 132, 133, 134, 135, 136, 137, 138, 139, 140, 141, 142, 143, 144, 147, 148, 149, 150, 151, 152, 153, 154, 155, 156, 157, 158, 159, 160, 161, 162, 163, 164, 165, 166, 167, 168, 169, 170, 171, 172, 173, 174, 175, 176, 177, 178, 179], [0.05674, 0.03813, 0.02434, 0.04234, 0.06308, 0.07222, 0.1221, 0.2978, 0.8811, 0.3332, 0.2844, 0.7373, 0.3689, 0.9878, 0.8879, 0.9875, 0.9189, 0.9003, 0.9762, 0.8992, 0.101, 0.6608, 0.9769, 0.9993, 0.9819, 0.9989, 0.9931, 0.9863, 0.9972, 0.9854, 0.992, 0.9297, 0.921, 0.9411, 0.973, 0.9367, 0.9281, 0.9224, 0.9631, 0.703, 0.8699, 0.8482, 0.8064, 0.8355, 0.1056, 0.1019, 0.106, 0.05278, 0.08881, 0.02559, 0.0695, 0.09946, 0.005908]): _vg.add([_i], _w, 'REPLACE')
_vg = ob_donkey.vertex_groups.new(name='FrontShoulder.R')
for _i, _w in zip([17, 53, 120, 121, 145, 468, 471, 472, 486, 487, 496, 515, 516, 519, 520, 522, 527, 528, 555, 563, 564, 565, 575, 584, 586, 594, 596, 599, 600, 601, 602, 603, 604, 605, 606, 607, 612, 613, 614, 615, 639, 640], [0.03222, 0.04194, 0.0561, 0.07725, 0.05131, 0.1556, 0.3574, 0.06745, 0.01753, 0.04197, 0.02482, 0.1408, 0.1675, 0.1531, 0.1098, 0.08157, 0.2539, 0.1387, 0.04557, 0.5016, 0.02566, 0.03789, 0.05555, 0.2531, 0.05438, 0.1608, 0.04255, 0.2232, 0.08543, 0.1172, 0.4078, 0.3381, 0.3136, 0.4898, 0.7154, 0.00777, 0.06253, 0.1088, 0.2034, 0.2444, 0.05416, 0.2919]): _vg.add([_i], _w, 'REPLACE')
_vg = ob_donkey.vertex_groups.new(name='FrontUpperLeg.R')
for _i, _w in zip([17, 32, 53, 120, 121, 145, 457, 459, 468, 471, 472, 486, 487, 495, 496, 497, 502, 515, 516, 519, 520, 522, 527, 528, 555, 556, 559, 563, 564, 565, 575, 584, 586, 594, 596, 598, 599, 600, 601, 602, 603, 604, 605, 606, 607, 608, 609, 610, 611, 612, 613, 614, 615, 616, 617, 618, 619, 620, 621, 622, 623, 624, 625, 626, 627, 628, 629, 630, 631, 633, 635, 636, 638, 639, 640, 641, 642, 643, 815, 816, 817, 818, 819, 820, 821, 822], [0.0007023, 0.01993, 0.01551, 0.05849, 0.05994, 0.02644, 0.7871, 0.08557, 0.1772, 0.1948, 0.05493, 0.3118, 0.07915, 0.03793, 0.03322, 0.08691, 0.01444, 0.6984, 0.1528, 0.6079, 0.178, 0.04432, 0.1512, 0.08281, 0.3244, 0.01113, 0.01327, 0.3156, 0.02218, 0.007867, 0.1126, 0.1624, 0.01326, 0.1551, 0.04544, 0.8973, 0.6139, 0.8941, 0.8146, 0.3581, 0.31, 0.3719, 0.4099, 0.2262, 0.9379, 0.9386, 0.9671, 0.9738, 0.9545, 0.7182, 0.7024, 0.2123, 0.2105, 0.9323, 0.9295, 0.9917, 0.9403, 0.9558, 0.9617, 0.9516, 0.9365, 0.9254, 0.8779, 0.7015, 0.1188, 0.6665, 0.715, 0.2627, 0.6306, 0.1113, 0.08076, 0.09908, 0.1004, 0.8335, 0.1901, 0.9635, 0.8979, 0.3389, 0.9851, 0.9736, 0.9735, 0.9791, 0.9893, 0.9941, 0.9886, 0.9849]): _vg.add([_i], _w, 'REPLACE')
_vg = ob_donkey.vertex_groups.new(name='FrontLowerLeg.R')
for _i, _w in zip([619, 620, 621, 622, 623, 624, 625, 626, 627, 628, 629, 630, 631, 632, 633, 634, 635, 636, 637, 638, 642, 643, 644, 645, 646, 647, 648, 649, 650, 651, 652, 653, 654, 655, 656, 657, 658, 659, 660, 661, 662, 663, 664, 665, 666, 667, 668, 669, 670, 671, 672, 673, 674], [0.05674, 0.03813, 0.02434, 0.04234, 0.06308, 0.07222, 0.1221, 0.2978, 0.8811, 0.3332, 0.2844, 0.7373, 0.3689, 0.9878, 0.8879, 0.9875, 0.9189, 0.9003, 0.9762, 0.8992, 0.101, 0.6608, 0.9769, 0.9993, 0.9819, 0.9989, 0.9931, 0.9863, 0.9972, 0.9854, 0.992, 0.9297, 0.921, 0.9411, 0.973, 0.9367, 0.9281, 0.9224, 0.9631, 0.703, 0.8699, 0.8482, 0.8064, 0.8355, 0.1056, 0.1019, 0.106, 0.05278, 0.08881, 0.02559, 0.0695, 0.09946, 0.005908]): _vg.add([_i], _w, 'REPLACE')
_vg = ob_donkey.vertex_groups.new(name='BackShoulder.L')
for _i, _w in zip([7, 8, 9, 10, 11, 12, 46, 47, 48, 49, 50, 51, 52, 85, 88, 204, 205, 206, 207, 208, 209, 210, 211, 213, 219, 221, 222, 461, 462, 464, 466, 505, 506, 507, 510, 511, 512, 513, 582, 583, 714, 717, 809, 986, 987, 992, 994, 995], [0.2033, 0.3026, 0.1174, 0.5221, 0.1654, 0.6003, 0.03684, 0.0162, 0.1589, 0.3419, 0.3554, 0.3667, 0.5308, 0.01499, 0.07686, 0.005042, 0.05825, 0.008561, 0.3933, 0.1865, 0.1071, 0.4421, 0.04917, 0.1182, 0.0436, 0.00904, 0.06516, 0.1374, 0.2198, 0.1677, 0.05789, 0.007372, 0.185, 0.1003, 0.2356, 0.3579, 0.2619, 0.1548, 0.02462, 0.3118, 0.001986, 0.01321, 0.02353, 0.09182, 0.1591, 0.0605, 0.0541, 0.073]): _vg.add([_i], _w, 'REPLACE')
_vg = ob_donkey.vertex_groups.new(name='BackLeg.L')
for _i, _w in zip([1, 4, 5, 6, 7, 8, 9, 10, 11, 12, 34, 35, 36, 39, 41, 42, 44, 45, 46, 47, 48, 49, 50, 51, 52, 84, 85, 86, 87, 88, 89, 203, 204, 205, 206, 207, 208, 209, 210, 211, 212, 213, 214, 215, 217, 218, 219, 220, 221, 222, 229, 230, 461, 462, 464, 493, 500, 505, 506, 507, 510, 511, 512, 513, 562, 577, 580, 581, 582, 583, 714, 986, 987, 988, 989, 990, 991, 992, 993, 994, 995], [0.1697, 0.02663, 0.00087, 0.1382, 0.2624, 0.1792, 0.1164, 0.09985, 0.07286, 0.2327, 0.05709, 0.2995, 0.2081, 0.3176, 0.01248, 0.06809, 0.07228, 0.05435, 0.07594, 0.4065, 0.3577, 0.344, 0.1524, 0.2271, 0.2027, 0.6364, 0.1213, 0.08281, 0.02284, 0.1499, 0.5988, 0.5461, 0.7818, 0.9039, 0.8737, 0.4579, 0.7573, 0.7607, 0.4934, 0.2251, 0.8581, 0.2528, 0.9232, 0.107, 0.186, 0.06346, 0.1959, 0.2965, 0.2764, 0.2423, 0.01094, 0.03104, 0.144, 0.1215, 0.01498, 0.05693, 0.07, 0.1615, 0.1939, 0.1016, 0.09094, 0.05158, 0.1495, 0.07818, 0.04996, 0.1381, 0.02182, 0.006777, 0.2726, 0.1096, 0.001064, 0.3587, 0.4145, 0.7052, 0.4996, 0.7583, 0.7647, 0.6419, 0.2825, 0.05427, 0.0468]): _vg.add([_i], _w, 'REPLACE')
_vg = ob_donkey.vertex_groups.new(name='BackUpperLeg.L')
for _i, _w in zip([1, 7, 8, 36, 39, 47, 48, 50, 51, 84, 89, 206, 209, 212, 214, 215, 216, 217, 218, 219, 220, 221, 222, 223, 224, 225, 226, 227, 228, 229, 230, 231, 232, 233, 234, 235, 236, 237, 238, 239, 240, 241, 242, 243, 244, 245, 246, 247, 248, 249, 250, 251, 252, 254, 461, 462, 505, 506, 507, 510, 512, 513, 577, 582, 583, 986, 987, 988, 989, 990, 991, 992, 993, 994], [0.005789, 0.1426, 0.07786, 0.009081, 0.07234, 0.1576, 0.2, 0.05943, 0.09778, 0.09483, 0.2317, 0.07864, 0.08341, 0.0634, 0.0366, 0.8902, 0.9926, 0.8075, 0.9125, 0.6824, 0.6752, 0.6654, 0.6128, 0.9969, 0.998, 0.9849, 0.9866, 0.9616, 0.9704, 0.9598, 0.9357, 0.9724, 0.965, 0.9593, 0.942, 0.9523, 0.9404, 0.9847, 0.969, 0.7493, 0.7828, 0.6723, 0.7961, 0.8044, 0.2938, 0.5001, 0.5302, 0.1354, 0.1553, 0.09655, 0.1022, 0.06916, 0.02929, 0.02984, 0.07401, 0.05297, 0.0633, 0.1022, 0.05149, 0.02326, 0.06515, 0.01751, 0.02576, 0.1066, 0.03555, 0.3935, 0.2608, 0.2557, 0.4989, 0.2278, 0.2207, 0.2536, 0.6564, 0.003542]): _vg.add([_i], _w, 'REPLACE')
_vg = ob_donkey.vertex_groups.new(name='BackLowerLeg.L')
for _i, _w in zip([231, 232, 233, 234, 235, 236, 238, 239, 240, 241, 242, 243, 244, 245, 246, 247, 248, 249, 250, 251, 252, 253, 254, 255, 256, 257, 258, 259, 260, 261, 262, 263, 264, 265, 266, 267, 268, 269, 270, 271, 273, 275, 276, 277, 278, 279, 280, 281, 282, 283, 284, 285, 286], [0.003447, 0.0188, 0.02891, 0.05722, 0.04265, 0.0591, 0.004258, 0.2504, 0.2169, 0.3275, 0.2035, 0.1953, 0.7061, 0.4999, 0.4696, 0.8644, 0.8444, 0.9033, 0.8977, 0.9308, 0.9603, 0.9933, 0.9601, 0.9523, 0.9558, 0.9632, 0.9791, 0.979, 0.9759, 0.9736, 0.9773, 0.07386, 0.05112, 0.162, 0.03767, 0.442, 0.4322, 0.4633, 0.4733, 0.01259, 0.03183, 0.05562, 0.06639, 0.06872, 0.08366, 0.9983, 0.9993, 0.9888, 0.9903, 0.998, 0.9942, 0.9978, 0.9958]): _vg.add([_i], _w, 'REPLACE')
_vg = ob_donkey.vertex_groups.new(name='BackShoulder.R')
for _i, _w in zip([7, 8, 10, 12, 47, 48, 50, 51, 219, 222, 461, 462, 463, 464, 465, 466, 504, 505, 506, 507, 508, 510, 511, 512, 513, 514, 558, 561, 582, 583, 699, 700, 701, 702, 703, 704, 705, 706, 708, 714, 716, 717, 809, 986, 987, 994, 995, 1000], [0.1374, 0.2198, 0.1677, 0.05789, 0.007372, 0.1003, 0.2356, 0.1548, 0.001986, 0.01321, 0.2033, 0.3026, 0.1174, 0.5221, 0.1654, 0.6003, 0.03684, 0.0162, 0.185, 0.1589, 0.3419, 0.3554, 0.3579, 0.2619, 0.3667, 0.5308, 0.01499, 0.07686, 0.02462, 0.3118, 0.005042, 0.05825, 0.008561, 0.3933, 0.1865, 0.1071, 0.4421, 0.04917, 0.1182, 0.0436, 0.00904, 0.06516, 0.02353, 0.0541, 0.073, 0.09182, 0.1591, 0.0605]): _vg.add([_i], _w, 'REPLACE')
_vg = ob_donkey.vertex_groups.new(name='BackLeg.R')
for _i, _w in zip([7, 8, 10, 39, 47, 48, 50, 51, 89, 219, 455, 458, 459, 460, 461, 462, 463, 464, 465, 466, 488, 489, 490, 493, 497, 498, 500, 502, 503, 504, 505, 506, 507, 508, 510, 511, 512, 513, 514, 557, 558, 559, 560, 561, 562, 577, 580, 581, 582, 583, 698, 699, 700, 701, 702, 703, 704, 705, 706, 707, 708, 709, 710, 712, 713, 714, 715, 716, 717, 724, 725, 986, 987, 994, 995, 996, 997, 998, 999, 1000, 1001], [0.144, 0.1215, 0.01498, 0.05693, 0.1615, 0.1016, 0.09094, 0.07818, 0.04996, 0.001064, 0.1697, 0.02663, 0.00087, 0.1382, 0.2624, 0.1792, 0.1164, 0.09985, 0.07286, 0.2327, 0.05709, 0.2995, 0.2081, 0.3176, 0.01248, 0.06809, 0.07, 0.07228, 0.05435, 0.07594, 0.4065, 0.1939, 0.3577, 0.344, 0.1524, 0.05158, 0.1495, 0.2271, 0.2027, 0.6364, 0.1213, 0.08281, 0.02284, 0.1499, 0.5988, 0.1381, 0.02182, 0.006777, 0.2726, 0.1096, 0.5461, 0.7818, 0.9039, 0.8737, 0.4579, 0.7573, 0.7607, 0.4934, 0.2251, 0.8581, 0.2528, 0.9232, 0.107, 0.186, 0.06346, 0.1959, 0.2965, 0.2764, 0.2423, 0.01094, 0.03104, 0.05427, 0.0468, 0.3587, 0.4145, 0.7052, 0.4996, 0.7583, 0.7647, 0.6419, 0.2825]): _vg.add([_i], _w, 'REPLACE')
_vg = ob_donkey.vertex_groups.new(name='BackUpperLeg.R')
for _i, _w in zip([7, 8, 47, 48, 50, 51, 455, 461, 462, 490, 493, 505, 506, 507, 510, 512, 513, 557, 562, 577, 582, 583, 701, 704, 707, 709, 710, 711, 712, 713, 714, 715, 716, 717, 718, 719, 720, 721, 722, 723, 724, 725, 726, 727, 728, 729, 730, 731, 732, 733, 734, 735, 736, 737, 738, 739, 740, 741, 742, 743, 744, 745, 746, 747, 749, 986, 994, 995, 996, 997, 998, 999, 1000, 1001], [0.07401, 0.05297, 0.0633, 0.05149, 0.02326, 0.01751, 0.005789, 0.1426, 0.07786, 0.009081, 0.07234, 0.1576, 0.1022, 0.2, 0.05943, 0.06515, 0.09778, 0.09483, 0.2317, 0.02576, 0.1066, 0.03555, 0.07864, 0.08341, 0.0634, 0.0366, 0.8902, 0.9926, 0.8075, 0.9125, 0.6824, 0.6752, 0.6654, 0.6128, 0.9969, 0.998, 0.9849, 0.9866, 0.9616, 0.9704, 0.9598, 0.9357, 0.9724, 0.965, 0.9593, 0.942, 0.9523, 0.9404, 0.9847, 0.969, 0.7493, 0.7828, 0.6723, 0.7961, 0.8044, 0.2938, 0.5001, 0.5302, 0.1354, 0.1553, 0.09655, 0.1022, 0.06916, 0.02929, 0.02984, 0.003542, 0.3935, 0.2608, 0.2557, 0.4989, 0.2278, 0.2207, 0.2536, 0.6564]): _vg.add([_i], _w, 'REPLACE')
_vg = ob_donkey.vertex_groups.new(name='BackLowerLeg.R')
for _i, _w in zip([726, 727, 728, 729, 730, 731, 733, 734, 735, 736, 737, 738, 739, 740, 741, 742, 743, 744, 745, 746, 747, 748, 749, 750, 751, 752, 753, 754, 755, 756, 757, 758, 759, 760, 761, 762, 763, 764, 765, 766, 768, 770, 771, 772, 773, 774, 775, 776, 777, 778, 779, 780, 781], [0.003447, 0.0188, 0.02891, 0.05722, 0.04265, 0.0591, 0.004258, 0.2504, 0.2169, 0.3275, 0.2035, 0.1953, 0.7061, 0.4999, 0.4696, 0.8644, 0.8444, 0.9033, 0.8977, 0.9308, 0.9603, 0.9933, 0.9601, 0.9523, 0.9558, 0.9632, 0.9791, 0.979, 0.9759, 0.9736, 0.9773, 0.07386, 0.05112, 0.162, 0.03767, 0.442, 0.4322, 0.4633, 0.4733, 0.01259, 0.03183, 0.05562, 0.06639, 0.06872, 0.08366, 0.9983, 0.9993, 0.9888, 0.9903, 0.998, 0.9942, 0.9978, 0.9958]): _vg.add([_i], _w, 'REPLACE')
_vg = ob_donkey.vertex_groups.new(name='Tail1')
for _i, _w in zip([9, 10, 11, 12, 34, 46, 49, 52, 88, 207, 213, 311, 312, 463, 464, 465, 466, 488, 504, 508, 509, 511, 514, 561, 578, 581, 702, 708, 806, 807, 808, 809, 810, 812], [0.5233, 0.03326, 0.4258, 0.006688, 0.02258, 0.1024, 0.1728, 0.1366, 0.06493, 0.03755, 0.0283, 0.4503, 0.08265, 0.5233, 0.03326, 0.4258, 0.006688, 0.02258, 0.1024, 0.1728, 0.4795, 0.01539, 0.1366, 0.06493, 0.03381, 0.112, 0.03755, 0.0283, 0.4503, 0.4794, 0.07757, 0.08563, 0.08265, 0.005676]): _vg.add([_i], _w, 'REPLACE')
_vg = ob_donkey.vertex_groups.new(name='Tail2')
for _i, _w in zip([8, 9, 10, 11, 12, 46, 49, 50, 52, 311, 312, 313, 314, 462, 463, 464, 465, 466, 504, 508, 509, 510, 511, 512, 514, 581, 583, 806, 807, 808, 809, 810, 811, 812, 813, 814], [0.00417, 0.121, 0.1086, 0.3076, 0.03447, 0.0196, 0.05375, 0.04284, 0.09738, 0.5356, 0.898, 0.9605, 0.9589, 0.00417, 0.121, 0.1086, 0.3076, 0.03447, 0.0196, 0.05375, 0.3541, 0.04284, 0.1223, 0.005117, 0.09738, 0.05868, 0.04837, 0.5356, 0.5091, 0.8568, 0.8166, 0.898, 0.9605, 0.9726, 0.9701, 0.9589]): _vg.add([_i], _w, 'REPLACE')
_vg = ob_donkey.vertex_groups.new(name='Tail3')
for _i, _w in zip([313, 314, 440, 441, 442, 443, 811, 814, 958, 959, 960, 961, 962, 963, 964, 965], [0.002151, 0.04956, 0.991, 0.9828, 0.7117, 0.1874, 0.002151, 0.04956, 0.991, 0.9857, 0.9817, 0.9828, 0.7117, 0.8927, 0.007486, 0.1874]): _vg.add([_i], _w, 'REPLACE')
_vg = ob_donkey.vertex_groups.new(name='Tail4')
for _i, _w in zip([442, 443, 962, 963, 964, 965], [0.292, 0.8059, 0.292, 0.1063, 0.9649, 0.8059]): _vg.add([_i], _w, 'REPLACE')
_vg = ob_donkey.vertex_groups.new(name='Tail5')
for _i, _w in zip([444, 445, 446, 452, 453, 966, 967, 968, 969, 970, 971, 972, 982, 983, 984, 985], [0.9951, 0.9974, 0.01659, 0.9794, 0.9774, 0.9951, 0.9949, 0.9957, 0.9974, 0.01659, 0.03481, 0.005031, 0.9794, 0.9862, 0.9774, 0.9808]): _vg.add([_i], _w, 'REPLACE')
_vg = ob_donkey.vertex_groups.new(name='Tail6')
for _i, _w in zip([446, 447, 448, 970, 971, 972, 973, 974], [0.9432, 0.9639, 0.02631, 0.9432, 0.9394, 0.9626, 0.9639, 0.02631]): _vg.add([_i], _w, 'REPLACE')
_vg = ob_donkey.vertex_groups.new(name='Tail7')
for _i, _w in zip([448, 449, 450, 451, 974, 975, 976, 977, 978, 979, 980, 981], [0.9606, 0.9913, 0.9991, 1.003, 0.9606, 0.9753, 1.004, 0.9913, 0.9991, 1.0, 1.003, 1.002]): _vg.add([_i], _w, 'REPLACE')
_vg = ob_donkey.vertex_groups.new(name='PoleTargetBack.L')
_vg = ob_donkey.vertex_groups.new(name='PoleTarget.L')
_vg = ob_donkey.vertex_groups.new(name='PoleTargetBack.R')
_vg = ob_donkey.vertex_groups.new(name='PoleTarget.R')
_vg = ob_donkey.vertex_groups.new(name='IKBackLeg.L')
for _i, _w in zip([255, 256, 257, 261, 263, 264, 265, 266, 267, 268, 269, 270, 271, 272, 273, 274, 275, 276, 277, 278, 287, 288, 289, 290, 291, 292, 293, 294, 295, 296, 297, 298, 299, 300, 301, 302, 303, 304, 305, 306, 307, 308, 309, 310], [0.04478, 0.03756, 0.02319, 0.00259, 0.924, 0.9471, 0.8359, 0.9551, 0.5558, 0.5666, 0.5351, 0.5249, 0.9637, 0.9735, 0.9524, 0.9847, 0.9275, 0.9254, 0.9174, 0.8979, 0.748, 0.7947, 0.8186, 0.3314, 0.8189, 0.8714, 0.9402, 0.9216, 0.9569, 0.972, 0.9264, 0.9245, 0.7472, 0.8879, 0.8712, 0.8442, 0.2188, 0.2869, 0.2847, 0.0848, 0.1107, 0.1965, 0.1027, 0.1345]): _vg.add([_i], _w, 'REPLACE')
_vg = ob_donkey.vertex_groups.new(name='FFB.L')
for _i, _w in zip([287, 288, 289, 290, 291, 292, 293, 294, 295, 297, 298, 299, 300, 301, 302, 303, 304, 305, 306, 307, 308, 309, 310], [0.245, 0.1989, 0.1766, 0.6673, 0.1802, 0.1264, 0.0576, 0.07682, 0.02751, 0.06868, 0.07341, 0.2498, 0.1029, 0.1169, 0.1413, 0.7795, 0.711, 0.7137, 0.9148, 0.8891, 0.8028, 0.8971, 0.8652]): _vg.add([_i], _w, 'REPLACE')
_vg = ob_donkey.vertex_groups.new(name='IKFrontLeg.L')
for _i, _w in zip([158, 159, 160, 161, 162, 163, 164, 165, 166, 167, 168, 169, 170, 171, 172, 173, 174, 175, 176, 177, 178, 179, 180, 181, 182, 183, 184, 185, 186, 187, 188, 189, 190, 191, 192, 193, 194, 195, 196, 197, 198, 199, 200, 201, 202], [0.0696, 0.07784, 0.05834, 0.002686, 0.06228, 0.07131, 0.07678, 0.02304, 0.2964, 0.1288, 0.1512, 0.1928, 0.1635, 0.8851, 0.8882, 0.8861, 0.9419, 0.9018, 0.9565, 0.9252, 0.895, 0.9196, 0.8705, 0.9154, 0.8977, 0.7338, 0.867, 0.9015, 0.9287, 0.8968, 0.8066, 0.8736, 0.8157, 0.264, 0.7366, 0.8376, 0.8803, 0.1593, 0.1521, 0.1555, 0.2765, 0.0506, 0.182, 0.2429, 0.128]): _vg.add([_i], _w, 'REPLACE')
_vg = ob_donkey.vertex_groups.new(name='FF.L')
for _i, _w in zip([179, 180, 181, 182, 183, 184, 185, 186, 187, 188, 189, 190, 191, 192, 193, 194, 195, 196, 197, 198, 199, 200, 201, 202], [0.05246, 0.1172, 0.06945, 0.09544, 0.2622, 0.1288, 0.09103, 0.06401, 0.09215, 0.1874, 0.1188, 0.1807, 0.7346, 0.2613, 0.1584, 0.1164, 0.8394, 0.8467, 0.8433, 0.7223, 0.9491, 0.8174, 0.756, 0.8713]): _vg.add([_i], _w, 'REPLACE')
_vg = ob_donkey.vertex_groups.new(name='IKBackLeg.R')
for _i, _w in zip([750, 751, 752, 756, 758, 759, 760, 761, 762, 763, 764, 765, 766, 767, 768, 769, 770, 771, 772, 773, 782, 783, 784, 785, 786, 787, 788, 789, 790, 791, 792, 793, 794, 795, 796, 797, 798, 799, 800, 801, 802, 803, 804, 805], [0.04478, 0.03756, 0.02319, 0.00259, 0.924, 0.9471, 0.8359, 0.9551, 0.5558, 0.5666, 0.5351, 0.5249, 0.9637, 0.9735, 0.9524, 0.9847, 0.9275, 0.9254, 0.9174, 0.8979, 0.748, 0.7947, 0.8186, 0.3314, 0.8189, 0.8714, 0.9402, 0.9216, 0.9569, 0.972, 0.9264, 0.9245, 0.7472, 0.8879, 0.8712, 0.8442, 0.2188, 0.2869, 0.2847, 0.0848, 0.1107, 0.1965, 0.1027, 0.1345]): _vg.add([_i], _w, 'REPLACE')
_vg = ob_donkey.vertex_groups.new(name='FFB.R')
for _i, _w in zip([782, 783, 784, 785, 786, 787, 788, 789, 790, 792, 793, 794, 795, 796, 797, 798, 799, 800, 801, 802, 803, 804, 805], [0.245, 0.1989, 0.1766, 0.6673, 0.1802, 0.1264, 0.0576, 0.07682, 0.02751, 0.06868, 0.07341, 0.2498, 0.1029, 0.1169, 0.1413, 0.7795, 0.711, 0.7137, 0.9148, 0.8891, 0.8028, 0.8971, 0.8652]): _vg.add([_i], _w, 'REPLACE')
_vg = ob_donkey.vertex_groups.new(name='IKFrontLeg.R')
for _i, _w in zip([653, 654, 655, 656, 657, 658, 659, 660, 661, 662, 663, 664, 665, 666, 667, 668, 669, 670, 671, 672, 673, 674, 675, 676, 677, 678, 679, 680, 681, 682, 683, 684, 685, 686, 687, 688, 689, 690, 691, 692, 693, 694, 695, 696, 697], [0.0696, 0.07784, 0.05834, 0.002686, 0.06228, 0.07131, 0.07678, 0.02304, 0.2964, 0.1288, 0.1512, 0.1928, 0.1635, 0.8851, 0.8882, 0.8861, 0.9419, 0.9018, 0.9565, 0.9252, 0.895, 0.9196, 0.8705, 0.9154, 0.8977, 0.7338, 0.867, 0.9015, 0.9287, 0.8968, 0.8066, 0.8736, 0.8157, 0.264, 0.7366, 0.8376, 0.8803, 0.1593, 0.1521, 0.1555, 0.2765, 0.0506, 0.182, 0.2429, 0.128]): _vg.add([_i], _w, 'REPLACE')
_vg = ob_donkey.vertex_groups.new(name='FF.R')
for _i, _w in zip([674, 675, 676, 677, 678, 679, 680, 681, 682, 683, 684, 685, 686, 687, 688, 689, 690, 691, 692, 693, 694, 695, 696, 697], [0.05246, 0.1172, 0.06945, 0.09544, 0.2622, 0.1288, 0.09103, 0.06401, 0.09215, 0.1874, 0.1188, 0.1807, 0.7346, 0.2613, 0.1584, 0.1164, 0.8394, 0.8467, 0.8433, 0.7223, 0.9491, 0.8174, 0.756, 0.8713]): _vg.add([_i], _w, 'REPLACE')
_m = ob_donkey.modifiers.new('Armature', 'ARMATURE')
_m.object = ob_animalarmature

# ---- collection membership
col_collection_1.objects.link(ob_animalarmature)
col_collection_1.objects.link(ob_donkey)

# ---- scene / render settings (as saved in the file)
scene.frame_start = 1; scene.frame_end = 35; scene.frame_set(33)
scene.render.engine = 'CYCLES'
scene.render.resolution_x = 1000
scene.render.resolution_y = 1000
scene.render.fps = 30
scene.render.dither_intensity = 0.0
scene.cycles.samples = 200
scene.cycles.sampling_pattern = 'TABULATED_SOBOL'
scene.cycles.light_sampling_threshold = 0.0
scene.cycles.use_adaptive_sampling = False
scene.cycles.use_light_tree = False
scene.cycles.caustics_reflective = False
scene.cycles.caustics_refractive = False
scene.cycles.blur_glossy = 0.0
scene.cycles.max_bounces = 2
scene.cycles.pixel_filter_type = 'GAUSSIAN'
scene.cycles.sample_clamp_indirect = 0.0
scene.view_settings.view_transform = 'Standard'
bpy.context.view_layer.update()

# ---- added for rendering (the .blend has no active camera and no usable light): camera, sun
cam_auto = bpy.data.cameras.new('AutoCamera')
cam_auto.lens = 50.0
cam_auto.sensor_width = 36.0
cam_auto.clip_end = 1000.0
ob_auto_camera = bpy.data.objects.new('AutoCamera', cam_auto)
scene.collection.objects.link(ob_auto_camera)
ob_auto_camera.location = (5.85543, -7.69392, 6.69809)
ob_auto_camera.rotation_euler = (1.09748, -7.21219e-08, 0.694738)
scene.camera = ob_auto_camera
light_auto_sun = bpy.data.lights.new('AutoSun', 'SUN')
light_auto_sun.energy = 3.0
light_auto_sun.angle = 0.0523599
ob_auto_sun = bpy.data.objects.new('AutoSun', light_auto_sun)
scene.collection.objects.link(ob_auto_sun)
ob_auto_sun.rotation_euler = (0.872665, 0.174533, 0.523599)
bpy.context.view_layer.update()
